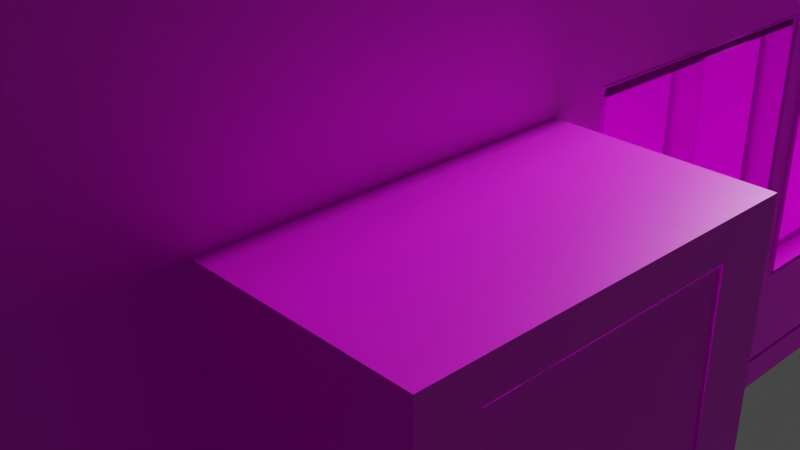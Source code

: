 # Source: house.blend  (saved by Blender 2.92.15; exported with 4.5.12 LTS)
import bpy
from mathutils import Matrix  # noqa: F401  (used for matrix-valued properties, if any)

bpy.ops.wm.read_factory_settings(use_empty=True)
scene = bpy.context.scene
scene.name = 'Scene'

# ---- collections
col_collection = bpy.data.collections.new('Collection'); scene.collection.children.link(col_collection)

# ---- images (referenced by path relative to the original .blend; pixels are not part of the script)
import os
ASSET_DIR = os.environ.get("B2B_ASSET_DIR", "")  # directory of the original .blend (textures are referenced by path, not embedded)
HERE = os.path.dirname(os.path.abspath(__file__))  # packed textures are extracted next to this script under _unpacked/

def load_image(name, relpath, width, height, colorspace="sRGB"):
    """Load a texture the original file referenced (path relative to the .blend, or extracted next to this script)."""
    p = next((c for c in (os.path.join(HERE, relpath), os.path.join(ASSET_DIR, relpath)) if relpath and os.path.exists(c)), "")
    if p:
        img = bpy.data.images.load(p, check_existing=True)
        img.name = name
    else:  # same state as the original file: an image datablock whose file is absent (Cycles renders it pink)
        img = bpy.data.images.new(name, width, height)
        img.source = "FILE"
        img.filepath = "//" + (relpath or name)
    img.colorspace_settings.name = colorspace
    return img
img_whitebrick_jpg = load_image('whitebrick.jpg', 'whitebrick.jpg', 1024, 1024, 'sRGB')
img_wood_jpeg = load_image('wood.jpeg', 'wood.jpeg', 1024, 1024, 'sRGB')
img_door_png = load_image('door.png', 'door.png', 1024, 1024, 'sRGB')
img_roof_jpg = load_image('roof.jpg', 'roof.jpg', 1024, 1024, 'sRGB')

# ---- materials (node trees are filled in below, after node groups)
mat_material = bpy.data.materials.new('Material')
mat_material.alpha_threshold = 0.0
mat_material.use_transparent_shadow = False
mat_material.line_color = (0.0, 0.0, 0.0, 1.0)
mat_material_001 = bpy.data.materials.new('Material.001')
mat_material_001.use_transparent_shadow = False
mat_material_002 = bpy.data.materials.new('Material.002')
mat_material_002.use_transparent_shadow = False
mat_material_004 = bpy.data.materials.new('Material.004')
mat_material_004.use_transparent_shadow = False
mat_material_003 = bpy.data.materials.new('Material.003')
mat_material_003.use_transparent_shadow = False

# ---- material node trees
mat_material.use_nodes = True; mat_material.node_tree.nodes.clear()
_N = mat_material.node_tree.nodes; _L = mat_material.node_tree.links
n0 = _N.new('ShaderNodeOutputMaterial'); n0.name = 'Material Output'; n0.location = (300, 300)
n1 = _N.new('ShaderNodeBsdfPrincipled'); n1.name = 'Principled BSDF'; n1.location = (10, 300)
n1.distribution = 'GGX'
n1.subsurface_method = 'BURLEY'
n1.inputs[2].default_value = 0.4
n1.inputs[3].default_value = 1.45
n1.inputs[27].default_value = (0.0, 0.0, 0.0, 1.0)
n1.inputs[28].default_value = 1.0
n2 = _N.new('ShaderNodeTexImage'); n2.name = 'Image Texture'; n2.location = (-280, 280)
n2.image = img_whitebrick_jpg
_L.new(n1.outputs[0], n0.inputs[0])
_L.new(n2.outputs[0], n1.inputs[0])
n0.is_active_output = True
mat_material_001.use_nodes = True; mat_material_001.node_tree.nodes.clear()
_N = mat_material_001.node_tree.nodes; _L = mat_material_001.node_tree.links
n0 = _N.new('ShaderNodeBsdfPrincipled'); n0.name = 'Principled BSDF'; n0.location = (10, 300)
n0.distribution = 'GGX'
n0.subsurface_method = 'BURLEY'
n0.inputs[3].default_value = 1.45
n0.inputs[27].default_value = (0.0, 0.0, 0.0, 1.0)
n0.inputs[28].default_value = 1.0
n1 = _N.new('ShaderNodeOutputMaterial'); n1.name = 'Material Output'; n1.location = (300, 300)
n2 = _N.new('ShaderNodeTexImage'); n2.name = 'Image Texture'; n2.location = (-280, 280)
n2.image = img_wood_jpeg
_L.new(n0.outputs[0], n1.inputs[0])
_L.new(n2.outputs[0], n0.inputs[0])
n1.is_active_output = True
mat_material_002.use_nodes = True; mat_material_002.node_tree.nodes.clear()
_N = mat_material_002.node_tree.nodes; _L = mat_material_002.node_tree.links
n0 = _N.new('ShaderNodeBsdfPrincipled'); n0.name = 'Principled BSDF'; n0.location = (10, 300)
n0.distribution = 'GGX'
n0.subsurface_method = 'BURLEY'
n0.inputs[3].default_value = 1.45
n0.inputs[27].default_value = (0.0, 0.0, 0.0, 1.0)
n0.inputs[28].default_value = 1.0
n1 = _N.new('ShaderNodeOutputMaterial'); n1.name = 'Material Output'; n1.location = (300, 300)
n2 = _N.new('ShaderNodeTexImage'); n2.name = 'Image Texture'; n2.location = (-280, 270)
n2.image = img_door_png
_L.new(n0.outputs[0], n1.inputs[0])
_L.new(n2.outputs[0], n0.inputs[0])
n1.is_active_output = True
mat_material_004.use_nodes = True; mat_material_004.node_tree.nodes.clear()
_N = mat_material_004.node_tree.nodes; _L = mat_material_004.node_tree.links
n0 = _N.new('ShaderNodeBsdfPrincipled'); n0.name = 'Principled BSDF'; n0.location = (10, 300)
n0.distribution = 'GGX'
n0.subsurface_method = 'BURLEY'
n0.inputs[3].default_value = 1.45
n0.inputs[27].default_value = (0.0, 0.0, 0.0, 1.0)
n0.inputs[28].default_value = 1.0
n1 = _N.new('ShaderNodeOutputMaterial'); n1.name = 'Material Output'; n1.location = (300, 300)
n2 = _N.new('ShaderNodeTexImage'); n2.name = 'Image Texture'; n2.location = (-280, 270)
n2.image = img_roof_jpg
_L.new(n0.outputs[0], n1.inputs[0])
_L.new(n2.outputs[0], n0.inputs[0])
n1.is_active_output = True
mat_material_003.use_nodes = True; mat_material_003.node_tree.nodes.clear()
_N = mat_material_003.node_tree.nodes; _L = mat_material_003.node_tree.links
n0 = _N.new('ShaderNodeBsdfPrincipled'); n0.name = 'Principled BSDF'; n0.location = (10, 300)
n0.distribution = 'GGX'
n0.subsurface_method = 'BURLEY'
n0.inputs[3].default_value = 1.45
n0.inputs[27].default_value = (0.0, 0.0, 0.0, 1.0)
n0.inputs[28].default_value = 1.0
n1 = _N.new('ShaderNodeOutputMaterial'); n1.name = 'Material Output'; n1.location = (300, 300)
n2 = _N.new('ShaderNodeTexImage'); n2.name = 'Image Texture'; n2.location = (-280, 270)
n2.image = img_whitebrick_jpg
_L.new(n0.outputs[0], n1.inputs[0])
_L.new(n2.outputs[0], n0.inputs[0])
n1.is_active_output = True

# ---- world
world_world = bpy.data.worlds.new('World'); scene.world = world_world
world_world.use_nodes = True; world_world.node_tree.nodes.clear()
_N = world_world.node_tree.nodes; _L = world_world.node_tree.links
n0 = _N.new('ShaderNodeOutputWorld'); n0.name = 'World Output'; n0.location = (300, 300)
n1 = _N.new('ShaderNodeBackground'); n1.name = 'Background'; n1.location = (10, 300)
n1.inputs[0].default_value = (0.05088, 0.05088, 0.05088, 1.0)
_L.new(n1.outputs[0], n0.inputs[0])
n0.is_active_output = True
world_world.color = (0.05088, 0.05088, 0.05088)
world_world.use_sun_shadow = False
world_world.sun_shadow_jitter_overblur = 0.0

# ---- cameras
cam_camera = bpy.data.cameras.new('Camera')
cam_camera.clip_end = 100.0
cam_camera.ortho_scale = 7.314

# ---- lights
light_light = bpy.data.lights.new('Light', 'POINT')
light_light.transmission_factor = 0.0
light_light.energy = 1000.0
light_light.shadow_soft_size = 0.1
light_light.shadow_maximum_resolution = 0.006
light_light.use_absolute_resolution = True

# ---- meshes
me_cube = bpy.data.meshes.new('Cube')
me_cube.from_pydata([(1.0, 1.0, 1.0), (1.0, 1.0, -1.0), (1.0, -1.0, 1.0), (1.0, -1.0, -1.0), (-1.0, 1.0, 1.0), (-1.0, 1.0, -1.0), (-1.0, -1.0, 1.0), (-1.0, -1.0, -1.0)], [], [(0, 4, 6, 2), (3, 2, 6, 7), (7, 6, 4, 5), (5, 1, 3, 7), (1, 0, 2, 3), (5, 4, 0, 1)])
_uv = me_cube.uv_layers.new(name='UVMap')
_uv.uv.foreach_set('vector', [0.625, 0.5, 0.875, 0.5, 0.875, 0.75, 0.625, 0.75, 0.375, 0.75, 0.625, 0.75, 0.625, 1.0, 0.375, 1.0, 0.375, 0.0, 0.625, 0.0, 0.625, 0.25, 0.375, 0.25, 0.125, 0.5, 0.375, 0.5, 0.375, 0.75, 0.125, 0.75, 0.375, 0.5, 0.625, 0.5, 0.625, 0.75, 0.375, 0.75, 0.375, 0.25, 0.625, 0.25, 0.625, 0.5, 0.375, 0.5])
me_cube.materials.append(mat_material)
me_cube.use_remesh_preserve_volume = False
me_cube.use_remesh_preserve_attributes = False
me_cube.use_mirror_vertex_groups = False
me_cube.update()
me_cube_001 = bpy.data.meshes.new('Cube.001')
me_cube_001.from_pydata([(1.0, 1.0, 1.0), (1.0, 1.0, -1.0), (1.0, -1.0, 1.0), (1.0, -1.0, -1.0), (-1.0, 1.0, 1.0), (-1.0, 1.0, -1.0), (-1.0, -1.0, 1.0), (-1.0, -1.0, -1.0), (1.0, -0.32, -0.7897), (1.0, -0.3209, -0.2289), (1.0, -0.02218, -0.2287), (1.0, -0.02203, -0.7895), (1.0, 0.02164, -0.7985), (1.0, 0.06039, -0.8065), (1.0, 0.02064, -0.2342), (1.0, 0.3252, -0.2342), (1.0, 0.3255, -0.8066), (1.0, 0.02162, -0.8065), (1.0, -0.7114, 0.1323), (1.0, -0.7194, 0.71), (1.0, -0.4091, 0.709), (1.0, -0.4044, 0.1332), (1.0, 0.03107, 0.4019), (1.0, 0.3344, 0.5892), (1.0, 0.03279, 0.7211), (1.0, 0.3359, 0.7185), (1.0, 0.02969, 0.145), (1.0, 0.3298, 0.1445), (1.0, -0.3149, 0.1884), (1.0, -0.01247, 0.3751), (1.0, -0.3143, 0.7103), (1.0, -0.01167, 0.7082), (1.0, -0.3149, 0.1371), (1.0, -0.01283, 0.1371), (1.0, 0.3901, 0.6235), (1.0, 0.5239, 0.7062), (1.0, 0.3898, 0.707), (1.0, 0.6925, 0.1363), (1.0, 0.3897, 0.1363), (1.0, 0.6913, 0.7049), (1.0, 0.6929, 0.7049), (1.0, 0.6929, 0.6015), (-1.0, 0.396, 0.7066), (-1.0, 0.3963, 0.1386), (-1.0, 0.6974, 0.1387), (-1.0, 0.6965, 0.7064), (-1.0, 0.3297, 0.7205), (-1.0, 0.305, 0.7257), (-1.0, 0.02178, 0.1444), (-1.0, 0.02175, 0.7257), (-1.0, 0.3298, 0.1444), (-1.0, 0.3298, 0.7256), (-1.0, -0.3051, 0.7085), (-1.0, -0.3067, 0.1422), (-1.0, -0.005402, 0.1421), (-1.0, -0.004818, 0.7085), (-1.0, -0.4044, 0.2631), (-1.0, -0.7115, 0.643), (-1.0, -0.7125, 0.113), (-1.0, -0.4046, 0.113), (-1.0, -0.7114, 0.6931), (-1.0, -0.4043, 0.6933), (-1.0, -0.7134, -0.1161), (-1.0, -0.7133, -0.6994), (-1.0, -0.4038, -0.6994), (-1.0, -0.4049, -0.1161), (-1.0, -0.7116, -0.1199), (-1.0, -0.7121, -0.6879), (-1.0, -0.4106, -0.6879), (-1.0, -0.4106, -0.1199), (-1.0, -0.3281, -0.7156), (-1.0, -0.2904, -0.7237), (-1.0, -0.3282, -0.7235), (-1.0, -0.3278, -0.1415), (-1.0, -0.01982, -0.7235), (-1.0, -0.02012, -0.1414), (-1.0, 0.01738, -0.7205), (-1.0, 0.01737, -0.1382), (-1.0, 0.3259, -0.1381), (-1.0, 0.3259, -0.7205), (-1.0, 0.4198, -0.7098), (-1.0, 0.4193, -0.1465), (-1.0, 0.7183, -0.1464), (-1.0, 0.7184, -0.7098), (1.0, -0.407, -0.3267), (1.0, -0.7104, -0.6712), (1.0, -0.7118, -1.0), (1.0, -0.4078, -1.0), (1.0, -0.709, -0.3233), (1.0, -0.4045, -0.3268), (1.0, 0.424, -1.0), (1.0, 0.6709, -1.0), (1.0, 0.424, -0.8814), (1.0, 0.6709, -0.9322), (1.0, 0.4238, -0.3272), (1.0, 0.6705, -0.3267)], [], [(0, 4, 6, 2), (3, 2, 6, 7), (7, 6, 57, 58, 59, 56, 53, 54, 55, 49, 48, 50, 46, 42, 43, 44, 4, 5, 83, 82, 81, 78, 77, 65, 62), (5, 1, 91, 90, 87, 86, 3, 7), (1, 93, 91), (5, 4, 0, 1), (3, 85, 88, 84, 9, 10, 11, 12, 14, 15, 16, 13, 92, 94, 95, 93, 1, 0, 35, 39, 40, 41, 37, 38, 34, 23, 27, 26, 22, 29, 33, 32, 28, 21, 18, 19, 2), (12, 17, 13), (2, 19, 20, 21, 28, 30, 31, 29, 22, 24, 25, 23, 34, 36, 35, 0), (4, 44, 45, 42, 46, 51, 47, 6), (47, 51, 46), (49, 55, 52, 53, 56, 61, 60, 57, 6, 47), (62, 65, 69, 66, 67, 63), (63, 64, 70, 72, 71, 5, 7, 62), (63, 67, 68, 69, 65, 64), (65, 77, 76, 79, 5, 71, 74, 75, 73, 70, 64), (78, 81, 80, 83, 5, 79), (86, 85, 3), (90, 92, 13, 17, 12, 11, 8, 9, 84, 89, 87)])
_uv = me_cube_001.uv_layers.new(name='UVMap')
_uv.uv.foreach_set('vector', [0.625, 0.5, 0.875, 0.5, 0.875, 0.75, 0.625, 0.75, 0.375, 0.75, 0.625, 0.75, 0.625, 1.0, 0.375, 1.0, 0.375, 0.0, 0.625, 0.0, 0.5804, 0.03607, 0.5141, 0.03594, 0.5141, 0.07443, 0.5329, 0.07445, 0.5178, 0.08666, 0.5178, 0.1243, 0.5886, 0.1244, 0.5907, 0.1277, 0.518, 0.1277, 0.518, 0.1662, 0.5901, 0.1662, 0.5883, 0.1745, 0.5173, 0.1745, 0.5173, 0.2122, 0.625, 0.25, 0.375, 0.25, 0.4106, 0.2148, 0.4815, 0.2148, 0.4812, 0.1774, 0.482, 0.1657, 0.4815, 0.1272, 0.4801, 0.07439, 0.4801, 0.03582, 0.125, 0.5, 0.375, 0.5, 0.375, 0.5411, 0.375, 0.572, 0.375, 0.676, 0.375, 0.714, 0.375, 0.75, 0.125, 0.75, 0.375, 0.5, 0.3835, 0.5411, 0.375, 0.5411, 0.375, 0.25, 0.625, 0.25, 0.625, 0.5, 0.375, 0.5, 0.375, 0.75, 0.4161, 0.7138, 0.4596, 0.7136, 0.4592, 0.6759, 0.4714, 0.6651, 0.4714, 0.6278, 0.4013, 0.6278, 0.4002, 0.6223, 0.4707, 0.6224, 0.4707, 0.5844, 0.3992, 0.5843, 0.3992, 0.6175, 0.3898, 0.572, 0.4591, 0.572, 0.4592, 0.5412, 0.3835, 0.5411, 0.375, 0.5, 0.625, 0.5, 0.5883, 0.5595, 0.5881, 0.5386, 0.5881, 0.5384, 0.5752, 0.5384, 0.517, 0.5384, 0.517, 0.5763, 0.5779, 0.5762, 0.5737, 0.5832, 0.5181, 0.5838, 0.5181, 0.6213, 0.5502, 0.6211, 0.5469, 0.6266, 0.5171, 0.6266, 0.5171, 0.6644, 0.5235, 0.6644, 0.5166, 0.6755, 0.5165, 0.7139, 0.5888, 0.7149, 0.625, 0.75, 0.4002, 0.6223, 0.3992, 0.6223, 0.3992, 0.6175, 0.625, 0.75, 0.5888, 0.7149, 0.5886, 0.6761, 0.5166, 0.6755, 0.5235, 0.6644, 0.5888, 0.6643, 0.5885, 0.6265, 0.5469, 0.6266, 0.5502, 0.6211, 0.5901, 0.6209, 0.5898, 0.583, 0.5737, 0.5832, 0.5779, 0.5762, 0.5884, 0.5763, 0.5883, 0.5595, 0.625, 0.5, 0.625, 0.25, 0.5173, 0.2122, 0.5883, 0.2121, 0.5883, 0.1745, 0.5901, 0.1662, 0.5907, 0.1662, 0.5907, 0.1631, 0.625, 0.0, 0.5907, 0.1631, 0.5907, 0.1662, 0.5901, 0.1662, 0.5907, 0.1277, 0.5886, 0.1244, 0.5886, 0.08686, 0.5178, 0.08666, 0.5329, 0.07445, 0.5867, 0.07447, 0.5866, 0.03607, 0.5804, 0.03607, 0.625, 0.0, 0.5907, 0.1631, 0.4801, 0.03582, 0.4801, 0.07439, 0.4796, 0.07367, 0.4796, 0.03605, 0.4086, 0.03598, 0.4072, 0.03584, 0.4072, 0.03584, 0.4072, 0.07452, 0.4054, 0.08399, 0.4046, 0.08398, 0.4046, 0.08869, 0.375, 0.25, 0.375, 0.0, 0.4801, 0.03582, 0.4072, 0.03584, 0.4086, 0.03598, 0.4086, 0.07367, 0.4796, 0.07367, 0.4801, 0.07439, 0.4072, 0.07452, 0.4801, 0.07439, 0.4815, 0.1272, 0.4064, 0.1272, 0.4077, 0.1657, 0.375, 0.25, 0.4046, 0.08869, 0.4059, 0.1225, 0.4809, 0.1225, 0.4789, 0.08402, 0.4054, 0.08399, 0.4072, 0.07452, 0.482, 0.1657, 0.4812, 0.1774, 0.4095, 0.1775, 0.4106, 0.2148, 0.375, 0.25, 0.4077, 0.1657, 0.375, 0.714, 0.4161, 0.7138, 0.375, 0.75, 0.375, 0.572, 0.3898, 0.572, 0.3992, 0.6175, 0.3992, 0.6223, 0.4002, 0.6223, 0.4013, 0.6278, 0.4013, 0.665, 0.4714, 0.6651, 0.4592, 0.6759, 0.4591, 0.6756, 0.375, 0.676])
me_cube_001.materials.append(mat_material)
me_cube_001.use_remesh_preserve_volume = False
me_cube_001.use_remesh_preserve_attributes = False
me_cube_001.use_mirror_vertex_groups = False
me_cube_001.update()
me_cube_003 = bpy.data.meshes.new('Cube.003')
me_cube_003.from_pydata([(1.0, 1.0, 1.0), (1.0, 1.0, -1.0), (1.0, -1.0, 1.0), (1.0, -1.0, -1.0), (-1.0, 1.0, 1.0), (-1.0, 1.0, -1.0), (-1.0, -1.0, 1.0), (-1.0, -1.0, -1.0)], [], [(0, 4, 6, 2), (3, 2, 6, 7), (7, 6, 4, 5), (5, 1, 3, 7), (1, 0, 2, 3), (5, 4, 0, 1)])
_uv = me_cube_003.uv_layers.new(name='UVMap')
_uv.uv.foreach_set('vector', [0.625, 0.5, 0.875, 0.5, 0.875, 0.75, 0.625, 0.75, 0.375, 0.75, 0.625, 0.75, 0.625, 1.0, 0.375, 1.0, 0.375, 0.0, 0.625, 0.0, 0.625, 0.25, 0.375, 0.25, 0.125, 0.5, 0.375, 0.5, 0.375, 0.75, 0.125, 0.75, 0.375, 0.5, 0.625, 0.5, 0.625, 0.75, 0.375, 0.75, 0.375, 0.25, 0.625, 0.25, 0.625, 0.5, 0.375, 0.5])
me_cube_003.materials.append(mat_material)
me_cube_003.use_remesh_preserve_volume = False
me_cube_003.use_remesh_preserve_attributes = False
me_cube_003.use_mirror_vertex_groups = False
me_cube_003.update()
me_cube_004 = bpy.data.meshes.new('Cube.004')
me_cube_004.from_pydata([(1.0, 1.0, 1.0), (1.0, 1.0, -1.0), (1.0, -1.0, 1.0), (1.0, -1.0, -1.0), (-1.0, 1.0, 1.0), (-1.0, 1.0, -1.0), (-1.0, -1.0, 1.0), (-1.0, -1.0, -1.0)], [], [(0, 4, 6, 2), (3, 2, 6, 7), (7, 6, 4, 5), (5, 1, 3, 7), (1, 0, 2, 3), (5, 4, 0, 1)])
_uv = me_cube_004.uv_layers.new(name='UVMap')
_uv.uv.foreach_set('vector', [0.625, 0.5, 0.875, 0.5, 0.875, 0.75, 0.625, 0.75, 0.375, 0.75, 0.625, 0.75, 0.625, 1.0, 0.375, 1.0, 0.375, 0.0, 0.625, 0.0, 0.625, 0.25, 0.375, 0.25, 0.125, 0.5, 0.375, 0.5, 0.375, 0.75, 0.125, 0.75, 0.375, 0.5, 0.625, 0.5, 0.625, 0.75, 0.375, 0.75, 0.375, 0.25, 0.625, 0.25, 0.625, 0.5, 0.375, 0.5])
me_cube_004.materials.append(mat_material)
me_cube_004.use_remesh_preserve_volume = False
me_cube_004.use_remesh_preserve_attributes = False
me_cube_004.use_mirror_vertex_groups = False
me_cube_004.update()
me_cube_005 = bpy.data.meshes.new('Cube.005')
me_cube_005.from_pydata([(1.0, 1.0, 1.0), (1.0, 1.0, -1.0), (1.0, -1.0, 1.0), (1.0, -1.0, -1.0), (-1.0, 1.0, 1.0), (-1.0, 1.0, -1.0), (-1.0, -1.0, 1.0), (-1.0, -1.0, -1.0), (1.0, -0.6731, -0.9857), (1.0, -0.6658, 0.7968), (1.0, 0.6998, 0.7969), (1.0, 0.6851, -0.9858), (1.0, 0.6856, -0.9163), (-1.0, -0.7012, -1.0), (-0.07259, -0.6465, -1.0), (1.0, 0.7558, 0.7933), (1.0, 0.7544, -0.9161), (-1.0, -0.7044, 0.8886)], [], [(0, 4, 6, 2), (3, 2, 6, 7), (7, 6, 17, 13), (1, 0, 10, 15, 16, 12, 11, 8, 3), (5, 4, 0, 1), (3, 8, 9, 10, 0, 2), (13, 14, 3, 7)])
_uv = me_cube_005.uv_layers.new(name='UVMap')
_uv.uv.foreach_set('vector', [0.625, 0.5, 0.875, 0.5, 0.875, 0.75, 0.625, 0.75, 0.375, 0.75, 0.625, 0.75, 0.625, 1.0, 0.375, 1.0, 0.375, 0.0, 0.625, 0.0, 0.6111, 0.03695, 0.375, 0.03735, 0.375, 0.5, 0.625, 0.5, 0.5996, 0.5375, 0.5992, 0.5305, 0.3855, 0.5307, 0.3855, 0.5393, 0.3768, 0.5394, 0.3768, 0.7091, 0.375, 0.75, 0.375, 0.25, 0.625, 0.25, 0.625, 0.5, 0.375, 0.5, 0.375, 0.75, 0.3768, 0.7091, 0.5996, 0.7082, 0.5996, 0.5375, 0.625, 0.5, 0.625, 0.75, 0.125, 0.7126, 0.2409, 0.7058, 0.375, 0.75, 0.125, 0.75])
me_cube_005.materials.append(mat_material)
me_cube_005.use_remesh_preserve_volume = False
me_cube_005.use_remesh_preserve_attributes = False
me_cube_005.use_mirror_vertex_groups = False
me_cube_005.update()
me_cube_006 = bpy.data.meshes.new('Cube.006')
me_cube_006.from_pydata([(1.0, 1.0, 1.0), (1.0, 1.0, -1.0), (1.0, -1.0, 1.0), (1.0, -1.0, -1.0), (-1.0, 1.0, 1.0), (-1.0, 1.0, -1.0), (-1.0, -1.0, 1.0), (-1.0, -1.0, -1.0), (1.0, -0.7071, -0.9382), (1.0, -0.7039, 0.8449), (1.0, 0.6586, 0.8449), (1.0, 0.6474, -0.9382), (-1.0, -0.8707, 0.8774), (-1.0, -0.8369, -0.9473), (-1.0, 0.8361, -0.9475), (-1.0, 0.809, 0.8775)], [], [(0, 4, 6, 2), (3, 2, 6, 7), (7, 6, 12, 13, 14, 5), (5, 1, 3, 7), (1, 0, 10, 11, 8, 3), (5, 4, 0, 1), (3, 8, 9, 10, 0, 2), (5, 14, 15, 12, 6, 4)])
_uv = me_cube_006.uv_layers.new(name='UVMap')
_uv.uv.foreach_set('vector', [0.625, 0.5, 0.875, 0.5, 0.875, 0.75, 0.625, 0.75, 0.375, 0.75, 0.625, 0.75, 0.625, 1.0, 0.375, 1.0, 0.375, 0.0, 0.625, 0.0, 0.6097, 0.01616, 0.3816, 0.02039, 0.3816, 0.2295, 0.375, 0.25, 0.125, 0.5, 0.375, 0.5, 0.375, 0.75, 0.125, 0.75, 0.375, 0.5, 0.625, 0.5, 0.6056, 0.5427, 0.3827, 0.5441, 0.3827, 0.7134, 0.375, 0.75, 0.375, 0.25, 0.625, 0.25, 0.625, 0.5, 0.375, 0.5, 0.375, 0.75, 0.3827, 0.7134, 0.6056, 0.713, 0.6056, 0.5427, 0.625, 0.5, 0.625, 0.75, 0.375, 0.25, 0.3816, 0.2295, 0.6097, 0.2261, 0.6097, 0.01616, 0.625, 0.0, 0.625, 0.25])
me_cube_006.materials.append(mat_material)
me_cube_006.use_remesh_preserve_volume = False
me_cube_006.use_remesh_preserve_attributes = False
me_cube_006.use_mirror_vertex_groups = False
me_cube_006.update()
me_plane = bpy.data.meshes.new('Plane')
me_plane.from_pydata([], [], [])
_uv = me_plane.uv_layers.new(name='UVMap')
_uv.uv.foreach_set('vector', [])
me_plane.use_remesh_fix_poles = True
me_plane.use_remesh_preserve_attributes = False
me_plane.use_mirror_vertex_groups = False
me_plane.update()
me_plane_002 = bpy.data.meshes.new('Plane.002')
me_plane_002.from_pydata([], [], [])
_uv = me_plane_002.uv_layers.new(name='UVMap')
_uv.uv.foreach_set('vector', [])
me_plane_002.use_remesh_fix_poles = True
me_plane_002.use_remesh_preserve_attributes = False
me_plane_002.use_mirror_vertex_groups = False
me_plane_002.update()
me_plane_003 = bpy.data.meshes.new('Plane.003')
me_plane_003.from_pydata([], [], [])
_uv = me_plane_003.uv_layers.new(name='UVMap')
_uv.uv.foreach_set('vector', [])
me_plane_003.use_remesh_fix_poles = True
me_plane_003.use_remesh_preserve_attributes = False
me_plane_003.use_mirror_vertex_groups = False
me_plane_003.update()
me_plane_005 = bpy.data.meshes.new('Plane.005')
me_plane_005.from_pydata([], [], [])
_uv = me_plane_005.uv_layers.new(name='UVMap')
_uv.uv.foreach_set('vector', [])
me_plane_005.use_remesh_fix_poles = True
me_plane_005.use_remesh_preserve_attributes = False
me_plane_005.use_mirror_vertex_groups = False
me_plane_005.update()
me_plane_006 = bpy.data.meshes.new('Plane.006')
me_plane_006.from_pydata([], [], [])
_uv = me_plane_006.uv_layers.new(name='UVMap')
_uv.uv.foreach_set('vector', [])
me_plane_006.use_remesh_fix_poles = True
me_plane_006.use_remesh_preserve_attributes = False
me_plane_006.use_mirror_vertex_groups = False
me_plane_006.update()
me_plane_007 = bpy.data.meshes.new('Plane.007')
me_plane_007.from_pydata([(1.0, 1.0, 0.0), (0.6365, 1.0, 0.0), (1.0, 0.9892, 0.0)], [], [(1, 2, 0)])
_uv = me_plane_007.uv_layers.new(name='UVMap')
_uv.uv.foreach_set('vector', [0.8183, 1.0, 1.0, 0.9946, 1.0, 1.0])
me_plane_007.use_remesh_fix_poles = True
me_plane_007.use_remesh_preserve_attributes = False
me_plane_007.use_mirror_vertex_groups = False
me_plane_007.update()
me_plane_008 = bpy.data.meshes.new('Plane.008')
me_plane_008.from_pydata([], [], [])
_uv = me_plane_008.uv_layers.new(name='UVMap')
_uv.uv.foreach_set('vector', [])
me_plane_008.use_remesh_fix_poles = True
me_plane_008.use_remesh_preserve_attributes = False
me_plane_008.use_mirror_vertex_groups = False
me_plane_008.update()
me_plane_001 = bpy.data.meshes.new('Plane.001')
me_plane_001.from_pydata([], [], [])
_uv = me_plane_001.uv_layers.new(name='UVMap')
_uv.uv.foreach_set('vector', [])
me_plane_001.use_remesh_fix_poles = True
me_plane_001.use_remesh_preserve_attributes = False
me_plane_001.use_mirror_vertex_groups = False
me_plane_001.update()
me_plane_004 = bpy.data.meshes.new('Plane.004')
me_plane_004.from_pydata([], [], [])
_uv = me_plane_004.uv_layers.new(name='UVMap')
_uv.uv.foreach_set('vector', [])
me_plane_004.use_remesh_fix_poles = True
me_plane_004.use_remesh_preserve_attributes = False
me_plane_004.use_mirror_vertex_groups = False
me_plane_004.update()
me_plane_009 = bpy.data.meshes.new('Plane.009')
me_plane_009.from_pydata([], [], [])
_uv = me_plane_009.uv_layers.new(name='UVMap')
_uv.uv.foreach_set('vector', [])
me_plane_009.use_remesh_fix_poles = True
me_plane_009.use_remesh_preserve_attributes = False
me_plane_009.use_mirror_vertex_groups = False
me_plane_009.update()
me_plane_010 = bpy.data.meshes.new('Plane.010')
me_plane_010.from_pydata([], [], [])
_uv = me_plane_010.uv_layers.new(name='UVMap')
_uv.uv.foreach_set('vector', [])
me_plane_010.use_remesh_fix_poles = True
me_plane_010.use_remesh_preserve_attributes = False
me_plane_010.use_mirror_vertex_groups = False
me_plane_010.update()
me_plane_011 = bpy.data.meshes.new('Plane.011')
me_plane_011.from_pydata([], [], [])
_uv = me_plane_011.uv_layers.new(name='UVMap')
_uv.uv.foreach_set('vector', [])
me_plane_011.use_remesh_fix_poles = True
me_plane_011.use_remesh_preserve_attributes = False
me_plane_011.use_mirror_vertex_groups = False
me_plane_011.update()
me_plane_012 = bpy.data.meshes.new('Plane.012')
me_plane_012.from_pydata([], [], [])
_uv = me_plane_012.uv_layers.new(name='UVMap')
_uv.uv.foreach_set('vector', [])
me_plane_012.use_remesh_fix_poles = True
me_plane_012.use_remesh_preserve_attributes = False
me_plane_012.use_mirror_vertex_groups = False
me_plane_012.update()
me_plane_013 = bpy.data.meshes.new('Plane.013')
me_plane_013.from_pydata([], [], [])
_uv = me_plane_013.uv_layers.new(name='UVMap')
_uv.uv.foreach_set('vector', [])
me_plane_013.use_remesh_fix_poles = True
me_plane_013.use_remesh_preserve_attributes = False
me_plane_013.use_mirror_vertex_groups = False
me_plane_013.update()
me_plane_014 = bpy.data.meshes.new('Plane.014')
me_plane_014.from_pydata([], [], [])
_uv = me_plane_014.uv_layers.new(name='UVMap')
_uv.uv.foreach_set('vector', [])
me_plane_014.use_remesh_fix_poles = True
me_plane_014.use_remesh_preserve_attributes = False
me_plane_014.use_mirror_vertex_groups = False
me_plane_014.update()
me_plane_015 = bpy.data.meshes.new('Plane.015')
me_plane_015.from_pydata([], [], [])
_uv = me_plane_015.uv_layers.new(name='UVMap')
_uv.uv.foreach_set('vector', [])
me_plane_015.use_remesh_fix_poles = True
me_plane_015.use_remesh_preserve_attributes = False
me_plane_015.use_mirror_vertex_groups = False
me_plane_015.update()
me_plane_016 = bpy.data.meshes.new('Plane.016')
me_plane_016.from_pydata([(-1.0, -1.0, 0.0), (1.0, -1.0, 0.0), (-1.0, 1.0, 0.0), (1.0, 1.0, 0.0)], [], [(0, 1, 3, 2)])
_uv = me_plane_016.uv_layers.new(name='UVMap')
_uv.uv.foreach_set('vector', [0.0, 0.0, 1.0, 0.0, 1.0, 1.0, 0.0, 1.0])
me_plane_016.use_remesh_fix_poles = True
me_plane_016.use_remesh_preserve_attributes = False
me_plane_016.use_mirror_vertex_groups = False
me_plane_016.update()
me_plane_017 = bpy.data.meshes.new('Plane.017')
me_plane_017.from_pydata([], [], [])
_uv = me_plane_017.uv_layers.new(name='UVMap')
_uv.uv.foreach_set('vector', [])
me_plane_017.use_remesh_fix_poles = True
me_plane_017.use_remesh_preserve_attributes = False
me_plane_017.use_mirror_vertex_groups = False
me_plane_017.update()
me_plane_018 = bpy.data.meshes.new('Plane.018')
me_plane_018.from_pydata([], [], [])
_uv = me_plane_018.uv_layers.new(name='UVMap')
_uv.uv.foreach_set('vector', [])
me_plane_018.use_remesh_fix_poles = True
me_plane_018.use_remesh_preserve_attributes = False
me_plane_018.use_mirror_vertex_groups = False
me_plane_018.update()
me_plane_019 = bpy.data.meshes.new('Plane.019')
me_plane_019.from_pydata([], [], [])
_uv = me_plane_019.uv_layers.new(name='UVMap')
_uv.uv.foreach_set('vector', [])
me_plane_019.use_remesh_fix_poles = True
me_plane_019.use_remesh_preserve_attributes = False
me_plane_019.use_mirror_vertex_groups = False
me_plane_019.update()
me_plane_020 = bpy.data.meshes.new('Plane.020')
me_plane_020.from_pydata([], [], [])
_uv = me_plane_020.uv_layers.new(name='UVMap')
_uv.uv.foreach_set('vector', [])
me_plane_020.use_remesh_fix_poles = True
me_plane_020.use_remesh_preserve_attributes = False
me_plane_020.use_mirror_vertex_groups = False
me_plane_020.update()
me_plane_021 = bpy.data.meshes.new('Plane.021')
me_plane_021.from_pydata([], [], [])
_uv = me_plane_021.uv_layers.new(name='UVMap')
_uv.uv.foreach_set('vector', [])
me_plane_021.use_remesh_fix_poles = True
me_plane_021.use_remesh_preserve_attributes = False
me_plane_021.use_mirror_vertex_groups = False
me_plane_021.update()
me_plane_022 = bpy.data.meshes.new('Plane.022')
me_plane_022.from_pydata([], [], [])
_uv = me_plane_022.uv_layers.new(name='UVMap')
_uv.uv.foreach_set('vector', [])
me_plane_022.use_remesh_fix_poles = True
me_plane_022.use_remesh_preserve_attributes = False
me_plane_022.use_mirror_vertex_groups = False
me_plane_022.update()
me_plane_023 = bpy.data.meshes.new('Plane.023')
me_plane_023.from_pydata([], [], [])
_uv = me_plane_023.uv_layers.new(name='UVMap')
_uv.uv.foreach_set('vector', [])
me_plane_023.use_remesh_fix_poles = True
me_plane_023.use_remesh_preserve_attributes = False
me_plane_023.use_mirror_vertex_groups = False
me_plane_023.update()
me_plane_024 = bpy.data.meshes.new('Plane.024')
me_plane_024.from_pydata([], [], [])
_uv = me_plane_024.uv_layers.new(name='UVMap')
_uv.uv.foreach_set('vector', [])
me_plane_024.use_remesh_fix_poles = True
me_plane_024.use_remesh_preserve_attributes = False
me_plane_024.use_mirror_vertex_groups = False
me_plane_024.update()
me_plane_025 = bpy.data.meshes.new('Plane.025')
me_plane_025.from_pydata([], [], [])
_uv = me_plane_025.uv_layers.new(name='UVMap')
_uv.uv.foreach_set('vector', [])
me_plane_025.use_remesh_fix_poles = True
me_plane_025.use_remesh_preserve_attributes = False
me_plane_025.use_mirror_vertex_groups = False
me_plane_025.update()
me_plane_027 = bpy.data.meshes.new('Plane.027')
me_plane_027.from_pydata([], [], [])
_uv = me_plane_027.uv_layers.new(name='UVMap')
_uv.uv.foreach_set('vector', [])
me_plane_027.use_remesh_fix_poles = True
me_plane_027.use_remesh_preserve_attributes = False
me_plane_027.use_mirror_vertex_groups = False
me_plane_027.update()
me_plane_028 = bpy.data.meshes.new('Plane.028')
me_plane_028.from_pydata([], [], [])
_uv = me_plane_028.uv_layers.new(name='UVMap')
_uv.uv.foreach_set('vector', [])
me_plane_028.use_remesh_fix_poles = True
me_plane_028.use_remesh_preserve_attributes = False
me_plane_028.use_mirror_vertex_groups = False
me_plane_028.update()
me_plane_029 = bpy.data.meshes.new('Plane.029')
me_plane_029.from_pydata([], [], [])
_uv = me_plane_029.uv_layers.new(name='UVMap')
_uv.uv.foreach_set('vector', [])
me_plane_029.use_remesh_fix_poles = True
me_plane_029.use_remesh_preserve_attributes = False
me_plane_029.use_mirror_vertex_groups = False
me_plane_029.update()
me_cube_007 = bpy.data.meshes.new('Cube.007')
me_cube_007.from_pydata([(-1.0, -1.0, -1.0), (-1.0, -1.0, 1.0), (-1.0, 1.0, -1.0), (-1.0, 1.0, 1.0), (1.0, -1.0, -1.0), (1.0, -1.0, 1.0), (1.0, 1.0, -1.0), (1.0, 1.0, 1.0), (1.0, -0.9463, 0.9265), (1.0, -0.9516, -0.9449), (1.0, 0.8972, -0.9449), (1.0, 0.8978, 0.9264)], [], [(2, 3, 7, 6), (6, 7, 11, 10, 9, 4), (4, 5, 1, 0), (2, 6, 4, 0), (7, 3, 1, 5), (4, 9, 8, 11, 7, 5)])
_uv = me_cube_007.uv_layers.new(name='UVMap')
_uv.uv.foreach_set('vector', [0.375, 0.25, 0.625, 0.25, 0.625, 0.5, 0.375, 0.5, 0.375, 0.5, 0.625, 0.5, 0.6158, 0.5128, 0.3819, 0.5128, 0.3819, 0.7439, 0.375, 0.75, 0.375, 0.75, 0.625, 0.75, 0.625, 1.0, 0.375, 1.0, 0.125, 0.5, 0.375, 0.5, 0.375, 0.75, 0.125, 0.75, 0.625, 0.5, 0.875, 0.5, 0.875, 0.75, 0.625, 0.75, 0.375, 0.75, 0.3819, 0.7439, 0.6158, 0.7433, 0.6158, 0.5128, 0.625, 0.5, 0.625, 0.75])
me_cube_007.materials.append(mat_material_001)
me_cube_007.use_remesh_fix_poles = True
me_cube_007.use_remesh_preserve_attributes = False
me_cube_007.use_mirror_vertex_groups = False
me_cube_007.update()
me_plane_030 = bpy.data.meshes.new('Plane.030')
me_plane_030.from_pydata([], [], [])
_uv = me_plane_030.uv_layers.new(name='UVMap')
_uv.uv.foreach_set('vector', [])
me_plane_030.use_remesh_fix_poles = True
me_plane_030.use_remesh_preserve_attributes = False
me_plane_030.use_mirror_vertex_groups = False
me_plane_030.update()
me_cube_008 = bpy.data.meshes.new('Cube.008')
me_cube_008.from_pydata([(-1.0, -1.0, -1.0), (-1.0, -1.0, 1.0), (-1.0, 1.0, -1.0), (-1.0, 1.0, 1.0), (1.0, -1.0, -1.0), (1.0, -1.0, 1.0), (1.0, 1.0, -1.0), (1.0, 1.0, 1.0), (1.0, -0.9463, 0.9265), (1.0, -0.9516, -0.9449), (1.0, 0.8972, -0.9449), (1.0, 0.8978, 0.9264)], [], [(2, 3, 7, 6), (6, 7, 11, 10, 9, 4), (4, 5, 1, 0), (2, 6, 4, 0), (7, 3, 1, 5), (4, 9, 8, 11, 7, 5)])
_uv = me_cube_008.uv_layers.new(name='UVMap')
_uv.uv.foreach_set('vector', [0.375, 0.25, 0.625, 0.25, 0.625, 0.5, 0.375, 0.5, 0.375, 0.5, 0.625, 0.5, 0.6158, 0.5128, 0.3819, 0.5128, 0.3819, 0.7439, 0.375, 0.75, 0.375, 0.75, 0.625, 0.75, 0.625, 1.0, 0.375, 1.0, 0.125, 0.5, 0.375, 0.5, 0.375, 0.75, 0.125, 0.75, 0.625, 0.5, 0.875, 0.5, 0.875, 0.75, 0.625, 0.75, 0.375, 0.75, 0.3819, 0.7439, 0.6158, 0.7433, 0.6158, 0.5128, 0.625, 0.5, 0.625, 0.75])
me_cube_008.materials.append(mat_material_001)
me_cube_008.use_remesh_fix_poles = True
me_cube_008.use_remesh_preserve_attributes = False
me_cube_008.use_mirror_vertex_groups = False
me_cube_008.update()
me_plane_031 = bpy.data.meshes.new('Plane.031')
me_plane_031.from_pydata([], [], [])
_uv = me_plane_031.uv_layers.new(name='UVMap')
_uv.uv.foreach_set('vector', [])
me_plane_031.use_remesh_fix_poles = True
me_plane_031.use_remesh_preserve_attributes = False
me_plane_031.use_mirror_vertex_groups = False
me_plane_031.update()
me_cube_009 = bpy.data.meshes.new('Cube.009')
me_cube_009.from_pydata([(-1.0, -1.0, -1.0), (-1.0, -1.0, 1.0), (-1.0, 1.0, -1.0), (-1.0, 1.0, 1.0), (1.0, -1.0, -1.0), (1.0, -1.0, 1.0), (1.0, 1.0, -1.0), (1.0, 1.0, 1.0), (1.0, -0.9463, 0.9265), (1.0, -0.9516, -0.9449), (1.0, 0.8972, -0.9449), (1.0, 0.8978, 0.9264)], [], [(2, 3, 7, 6), (6, 7, 11, 10, 9, 4), (4, 5, 1, 0), (2, 6, 4, 0), (7, 3, 1, 5), (4, 9, 8, 11, 7, 5)])
_uv = me_cube_009.uv_layers.new(name='UVMap')
_uv.uv.foreach_set('vector', [0.375, 0.25, 0.625, 0.25, 0.625, 0.5, 0.375, 0.5, 0.375, 0.5, 0.625, 0.5, 0.6158, 0.5128, 0.3819, 0.5128, 0.3819, 0.7439, 0.375, 0.75, 0.375, 0.75, 0.625, 0.75, 0.625, 1.0, 0.375, 1.0, 0.125, 0.5, 0.375, 0.5, 0.375, 0.75, 0.125, 0.75, 0.625, 0.5, 0.875, 0.5, 0.875, 0.75, 0.625, 0.75, 0.375, 0.75, 0.3819, 0.7439, 0.6158, 0.7433, 0.6158, 0.5128, 0.625, 0.5, 0.625, 0.75])
me_cube_009.materials.append(mat_material_001)
me_cube_009.use_remesh_fix_poles = True
me_cube_009.use_remesh_preserve_attributes = False
me_cube_009.use_mirror_vertex_groups = False
me_cube_009.update()
me_cube_010 = bpy.data.meshes.new('Cube.010')
me_cube_010.from_pydata([(-1.0, -1.0, -1.0), (-1.0, -1.0, 1.0), (-1.0, 1.0, -1.0), (-1.0, 1.0, 1.0), (1.0, -1.0, -1.0), (1.0, -1.0, 1.0), (1.0, 1.0, -1.0), (1.0, 1.0, 1.0), (1.0, -0.9463, 0.9265), (1.0, -0.9516, -0.9449), (1.0, 0.8972, -0.9449), (1.0, 0.8978, 0.9264)], [], [(2, 3, 7, 6), (6, 7, 11, 10, 9, 4), (4, 5, 1, 0), (2, 6, 4, 0), (7, 3, 1, 5), (4, 9, 8, 11, 7, 5)])
_uv = me_cube_010.uv_layers.new(name='UVMap')
_uv.uv.foreach_set('vector', [0.375, 0.25, 0.625, 0.25, 0.625, 0.5, 0.375, 0.5, 0.375, 0.5, 0.625, 0.5, 0.6158, 0.5128, 0.3819, 0.5128, 0.3819, 0.7439, 0.375, 0.75, 0.375, 0.75, 0.625, 0.75, 0.625, 1.0, 0.375, 1.0, 0.125, 0.5, 0.375, 0.5, 0.375, 0.75, 0.125, 0.75, 0.625, 0.5, 0.875, 0.5, 0.875, 0.75, 0.625, 0.75, 0.375, 0.75, 0.3819, 0.7439, 0.6158, 0.7433, 0.6158, 0.5128, 0.625, 0.5, 0.625, 0.75])
me_cube_010.materials.append(mat_material_001)
me_cube_010.use_remesh_fix_poles = True
me_cube_010.use_remesh_preserve_attributes = False
me_cube_010.use_mirror_vertex_groups = False
me_cube_010.update()
me_cube_011 = bpy.data.meshes.new('Cube.011')
me_cube_011.from_pydata([(-1.0, -1.0, -1.0), (-1.0, -1.0, 1.0), (-1.0, 1.0, -1.0), (-1.0, 1.0, 1.0), (1.0, -1.0, -1.0), (1.0, -1.0, 1.0), (1.0, 1.0, -1.0), (1.0, 1.0, 1.0), (1.0, -0.9463, 0.9265), (1.0, -0.9516, -0.9449), (1.0, 0.8972, -0.9449), (1.0, 0.8978, 0.9264)], [], [(2, 3, 7, 6), (6, 7, 11, 10, 9, 4), (4, 5, 1, 0), (2, 6, 4, 0), (7, 3, 1, 5), (4, 9, 8, 11, 7, 5)])
_uv = me_cube_011.uv_layers.new(name='UVMap')
_uv.uv.foreach_set('vector', [0.375, 0.25, 0.625, 0.25, 0.625, 0.5, 0.375, 0.5, 0.375, 0.5, 0.625, 0.5, 0.6158, 0.5128, 0.3819, 0.5128, 0.3819, 0.7439, 0.375, 0.75, 0.375, 0.75, 0.625, 0.75, 0.625, 1.0, 0.375, 1.0, 0.125, 0.5, 0.375, 0.5, 0.375, 0.75, 0.125, 0.75, 0.625, 0.5, 0.875, 0.5, 0.875, 0.75, 0.625, 0.75, 0.375, 0.75, 0.3819, 0.7439, 0.6158, 0.7433, 0.6158, 0.5128, 0.625, 0.5, 0.625, 0.75])
me_cube_011.materials.append(mat_material_001)
me_cube_011.use_remesh_fix_poles = True
me_cube_011.use_remesh_preserve_attributes = False
me_cube_011.use_mirror_vertex_groups = False
me_cube_011.update()
me_cube_012 = bpy.data.meshes.new('Cube.012')
me_cube_012.from_pydata([(-1.0, -1.0, -1.0), (-1.0, -1.0, 1.0), (-1.0, 1.0, -1.0), (-1.0, 1.0, 1.0), (1.0, -1.0, -1.0), (1.0, -1.0, 1.0), (1.0, 1.0, -1.0), (1.0, 1.0, 1.0), (1.0, -0.9463, 0.9265), (1.0, -0.9516, -0.9449), (1.0, 0.8972, -0.9449), (1.0, 0.8978, 0.9264)], [], [(2, 3, 7, 6), (6, 7, 11, 10, 9, 4), (4, 5, 1, 0), (2, 6, 4, 0), (7, 3, 1, 5), (4, 9, 8, 11, 7, 5)])
_uv = me_cube_012.uv_layers.new(name='UVMap')
_uv.uv.foreach_set('vector', [0.375, 0.25, 0.625, 0.25, 0.625, 0.5, 0.375, 0.5, 0.375, 0.5, 0.625, 0.5, 0.6158, 0.5128, 0.3819, 0.5128, 0.3819, 0.7439, 0.375, 0.75, 0.375, 0.75, 0.625, 0.75, 0.625, 1.0, 0.375, 1.0, 0.125, 0.5, 0.375, 0.5, 0.375, 0.75, 0.125, 0.75, 0.625, 0.5, 0.875, 0.5, 0.875, 0.75, 0.625, 0.75, 0.375, 0.75, 0.3819, 0.7439, 0.6158, 0.7433, 0.6158, 0.5128, 0.625, 0.5, 0.625, 0.75])
me_cube_012.materials.append(mat_material_001)
me_cube_012.use_remesh_fix_poles = True
me_cube_012.use_remesh_preserve_attributes = False
me_cube_012.use_mirror_vertex_groups = False
me_cube_012.update()
me_cube_013 = bpy.data.meshes.new('Cube.013')
me_cube_013.from_pydata([(-1.0, -1.0, -1.0), (-1.0, -1.0, 1.0), (-1.0, 1.0, -1.0), (-1.0, 1.0, 1.0), (1.0, -1.0, -1.0), (1.0, -1.0, 1.0), (1.0, 1.0, -1.0), (1.0, 1.0, 1.0), (1.0, -0.9463, 0.9265), (1.0, -0.9516, -0.9449), (1.0, 0.8972, -0.9449), (1.0, 0.8978, 0.9264)], [], [(2, 3, 7, 6), (6, 7, 11, 10, 9, 4), (4, 5, 1, 0), (2, 6, 4, 0), (7, 3, 1, 5), (4, 9, 8, 11, 7, 5)])
_uv = me_cube_013.uv_layers.new(name='UVMap')
_uv.uv.foreach_set('vector', [0.375, 0.25, 0.625, 0.25, 0.625, 0.5, 0.375, 0.5, 0.375, 0.5, 0.625, 0.5, 0.6158, 0.5128, 0.3819, 0.5128, 0.3819, 0.7439, 0.375, 0.75, 0.375, 0.75, 0.625, 0.75, 0.625, 1.0, 0.375, 1.0, 0.125, 0.5, 0.375, 0.5, 0.375, 0.75, 0.125, 0.75, 0.625, 0.5, 0.875, 0.5, 0.875, 0.75, 0.625, 0.75, 0.375, 0.75, 0.3819, 0.7439, 0.6158, 0.7433, 0.6158, 0.5128, 0.625, 0.5, 0.625, 0.75])
me_cube_013.materials.append(mat_material_001)
me_cube_013.use_remesh_fix_poles = True
me_cube_013.use_remesh_preserve_attributes = False
me_cube_013.use_mirror_vertex_groups = False
me_cube_013.update()
me_cube_014 = bpy.data.meshes.new('Cube.014')
me_cube_014.from_pydata([(-1.0, -1.0, -1.0), (-1.0, -1.0, 1.0), (-1.0, 1.0, -1.0), (-1.0, 1.0, 1.0), (1.0, -1.0, -1.0), (1.0, -1.0, 1.0), (1.0, 1.0, -1.0), (1.0, 1.0, 1.0), (1.0, -0.9463, 0.9265), (1.0, -0.9516, -0.9449), (1.0, 0.8972, -0.9449), (1.0, 0.8978, 0.9264)], [], [(2, 3, 7, 6), (6, 7, 11, 10, 9, 4), (4, 5, 1, 0), (2, 6, 4, 0), (7, 3, 1, 5), (4, 9, 8, 11, 7, 5)])
_uv = me_cube_014.uv_layers.new(name='UVMap')
_uv.uv.foreach_set('vector', [0.375, 0.25, 0.625, 0.25, 0.625, 0.5, 0.375, 0.5, 0.375, 0.5, 0.625, 0.5, 0.6158, 0.5128, 0.3819, 0.5128, 0.3819, 0.7439, 0.375, 0.75, 0.375, 0.75, 0.625, 0.75, 0.625, 1.0, 0.375, 1.0, 0.125, 0.5, 0.375, 0.5, 0.375, 0.75, 0.125, 0.75, 0.625, 0.5, 0.875, 0.5, 0.875, 0.75, 0.625, 0.75, 0.375, 0.75, 0.3819, 0.7439, 0.6158, 0.7433, 0.6158, 0.5128, 0.625, 0.5, 0.625, 0.75])
me_cube_014.materials.append(mat_material_001)
me_cube_014.use_remesh_fix_poles = True
me_cube_014.use_remesh_preserve_attributes = False
me_cube_014.use_mirror_vertex_groups = False
me_cube_014.update()
me_cube_015 = bpy.data.meshes.new('Cube.015')
me_cube_015.from_pydata([(-1.0, -1.0, -1.0), (-1.0, -1.0, 1.0), (-1.0, 1.0, -1.0), (-1.0, 1.0, 1.0), (1.0, -1.0, -1.0), (1.0, -1.0, 1.0), (1.0, 1.0, -1.0), (1.0, 1.0, 1.0), (1.0, -0.9463, 0.9265), (1.0, -0.9516, -0.9449), (1.0, 0.8972, -0.9449), (1.0, 0.8978, 0.9264)], [], [(2, 3, 7, 6), (6, 7, 11, 10, 9, 4), (4, 5, 1, 0), (2, 6, 4, 0), (7, 3, 1, 5), (4, 9, 8, 11, 7, 5)])
_uv = me_cube_015.uv_layers.new(name='UVMap')
_uv.uv.foreach_set('vector', [0.375, 0.25, 0.625, 0.25, 0.625, 0.5, 0.375, 0.5, 0.375, 0.5, 0.625, 0.5, 0.6158, 0.5128, 0.3819, 0.5128, 0.3819, 0.7439, 0.375, 0.75, 0.375, 0.75, 0.625, 0.75, 0.625, 1.0, 0.375, 1.0, 0.125, 0.5, 0.375, 0.5, 0.375, 0.75, 0.125, 0.75, 0.625, 0.5, 0.875, 0.5, 0.875, 0.75, 0.625, 0.75, 0.375, 0.75, 0.3819, 0.7439, 0.6158, 0.7433, 0.6158, 0.5128, 0.625, 0.5, 0.625, 0.75])
me_cube_015.materials.append(mat_material_001)
me_cube_015.use_remesh_fix_poles = True
me_cube_015.use_remesh_preserve_attributes = False
me_cube_015.use_mirror_vertex_groups = False
me_cube_015.update()
me_cube_016 = bpy.data.meshes.new('Cube.016')
me_cube_016.from_pydata([(-1.0, -1.0, -1.0), (-1.0, -1.0, 1.0), (-1.0, 1.0, -1.0), (-1.0, 1.0, 1.0), (1.0, -1.0, -1.0), (1.0, -1.0, 1.0), (1.0, 1.0, -1.0), (1.0, 1.0, 1.0), (1.0, -0.9463, 0.9265), (1.0, -0.9516, -0.9449), (1.0, 0.8972, -0.9449), (1.0, 0.8978, 0.9264)], [], [(2, 3, 7, 6), (6, 7, 11, 10, 9, 4), (4, 5, 1, 0), (2, 6, 4, 0), (7, 3, 1, 5), (4, 9, 8, 11, 7, 5)])
_uv = me_cube_016.uv_layers.new(name='UVMap')
_uv.uv.foreach_set('vector', [0.375, 0.25, 0.625, 0.25, 0.625, 0.5, 0.375, 0.5, 0.375, 0.5, 0.625, 0.5, 0.6158, 0.5128, 0.3819, 0.5128, 0.3819, 0.7439, 0.375, 0.75, 0.375, 0.75, 0.625, 0.75, 0.625, 1.0, 0.375, 1.0, 0.125, 0.5, 0.375, 0.5, 0.375, 0.75, 0.125, 0.75, 0.625, 0.5, 0.875, 0.5, 0.875, 0.75, 0.625, 0.75, 0.375, 0.75, 0.3819, 0.7439, 0.6158, 0.7433, 0.6158, 0.5128, 0.625, 0.5, 0.625, 0.75])
me_cube_016.materials.append(mat_material_001)
me_cube_016.use_remesh_fix_poles = True
me_cube_016.use_remesh_preserve_attributes = False
me_cube_016.use_mirror_vertex_groups = False
me_cube_016.update()
me_cube_017 = bpy.data.meshes.new('Cube.017')
me_cube_017.from_pydata([(-1.0, -1.0, -1.0), (-1.0, -1.0, 1.0), (-1.0, 1.0, -1.0), (-1.0, 1.0, 1.0), (1.0, -1.0, -1.0), (1.0, -1.0, 1.0), (1.0, 1.0, -1.0), (1.0, 1.0, 1.0), (1.0, -0.9463, 0.9265), (1.0, -0.9516, -0.9449), (1.0, 0.8972, -0.9449), (1.0, 0.8978, 0.9264)], [], [(2, 3, 7, 6), (6, 7, 11, 10, 9, 4), (4, 5, 1, 0), (2, 6, 4, 0), (7, 3, 1, 5), (4, 9, 8, 11, 7, 5)])
_uv = me_cube_017.uv_layers.new(name='UVMap')
_uv.uv.foreach_set('vector', [0.375, 0.25, 0.625, 0.25, 0.625, 0.5, 0.375, 0.5, 0.375, 0.5, 0.625, 0.5, 0.6158, 0.5128, 0.3819, 0.5128, 0.3819, 0.7439, 0.375, 0.75, 0.375, 0.75, 0.625, 0.75, 0.625, 1.0, 0.375, 1.0, 0.125, 0.5, 0.375, 0.5, 0.375, 0.75, 0.125, 0.75, 0.625, 0.5, 0.875, 0.5, 0.875, 0.75, 0.625, 0.75, 0.375, 0.75, 0.3819, 0.7439, 0.6158, 0.7433, 0.6158, 0.5128, 0.625, 0.5, 0.625, 0.75])
me_cube_017.materials.append(mat_material_001)
me_cube_017.use_remesh_fix_poles = True
me_cube_017.use_remesh_preserve_attributes = False
me_cube_017.use_mirror_vertex_groups = False
me_cube_017.update()
me_cube_018 = bpy.data.meshes.new('Cube.018')
me_cube_018.from_pydata([(-1.0, -1.0, -1.0), (-1.0, -1.0, 1.0), (-1.0, 1.0, -1.0), (-1.0, 1.0, 1.0), (1.0, -1.0, -1.0), (1.0, -1.0, 1.0), (1.0, 1.0, -1.0), (1.0, 1.0, 1.0), (1.0, -0.9463, 0.9265), (1.0, -0.9516, -0.9449), (1.0, 0.8972, -0.9449), (1.0, 0.8978, 0.9264)], [], [(2, 3, 7, 6), (6, 7, 11, 10, 9, 4), (4, 5, 1, 0), (2, 6, 4, 0), (7, 3, 1, 5), (4, 9, 8, 11, 7, 5)])
_uv = me_cube_018.uv_layers.new(name='UVMap')
_uv.uv.foreach_set('vector', [0.375, 0.25, 0.625, 0.25, 0.625, 0.5, 0.375, 0.5, 0.375, 0.5, 0.625, 0.5, 0.6158, 0.5128, 0.3819, 0.5128, 0.3819, 0.7439, 0.375, 0.75, 0.375, 0.75, 0.625, 0.75, 0.625, 1.0, 0.375, 1.0, 0.125, 0.5, 0.375, 0.5, 0.375, 0.75, 0.125, 0.75, 0.625, 0.5, 0.875, 0.5, 0.875, 0.75, 0.625, 0.75, 0.375, 0.75, 0.3819, 0.7439, 0.6158, 0.7433, 0.6158, 0.5128, 0.625, 0.5, 0.625, 0.75])
me_cube_018.materials.append(mat_material_001)
me_cube_018.use_remesh_fix_poles = True
me_cube_018.use_remesh_preserve_attributes = False
me_cube_018.use_mirror_vertex_groups = False
me_cube_018.update()
me_cube_019 = bpy.data.meshes.new('Cube.019')
me_cube_019.from_pydata([(-1.0, -1.0, -1.0), (-1.0, -1.0, 1.0), (-1.0, 1.0, -1.0), (-1.0, 1.0, 1.0), (1.0, -1.0, -1.0), (1.0, -1.0, 1.0), (1.0, 1.0, -1.0), (1.0, 1.0, 1.0), (1.0, -0.9463, 0.9265), (1.0, -0.9516, -0.9449), (1.0, 0.8972, -0.9449), (1.0, 0.8978, 0.9264)], [], [(2, 3, 7, 6), (6, 7, 11, 10, 9, 4), (4, 5, 1, 0), (2, 6, 4, 0), (7, 3, 1, 5), (4, 9, 8, 11, 7, 5)])
_uv = me_cube_019.uv_layers.new(name='UVMap')
_uv.uv.foreach_set('vector', [0.375, 0.25, 0.625, 0.25, 0.625, 0.5, 0.375, 0.5, 0.375, 0.5, 0.625, 0.5, 0.6158, 0.5128, 0.3819, 0.5128, 0.3819, 0.7439, 0.375, 0.75, 0.375, 0.75, 0.625, 0.75, 0.625, 1.0, 0.375, 1.0, 0.125, 0.5, 0.375, 0.5, 0.375, 0.75, 0.125, 0.75, 0.625, 0.5, 0.875, 0.5, 0.875, 0.75, 0.625, 0.75, 0.375, 0.75, 0.3819, 0.7439, 0.6158, 0.7433, 0.6158, 0.5128, 0.625, 0.5, 0.625, 0.75])
me_cube_019.materials.append(mat_material_001)
me_cube_019.use_remesh_fix_poles = True
me_cube_019.use_remesh_preserve_attributes = False
me_cube_019.use_mirror_vertex_groups = False
me_cube_019.update()
me_cube_020 = bpy.data.meshes.new('Cube.020')
me_cube_020.from_pydata([(-1.0, -1.0, -1.0), (-1.0, -1.0, 1.0), (-1.0, 1.0, -1.0), (-1.0, 1.0, 1.0), (1.0, -1.0, -1.0), (1.0, -1.0, 1.0), (1.0, 1.0, -1.0), (1.0, 1.0, 1.0), (1.0, -0.9463, 0.9265), (1.0, -0.9516, -0.9449), (1.0, 0.8972, -0.9449), (1.0, 0.8978, 0.9264)], [], [(2, 3, 7, 6), (6, 7, 11, 10, 9, 4), (4, 5, 1, 0), (2, 6, 4, 0), (7, 3, 1, 5), (4, 9, 8, 11, 7, 5)])
_uv = me_cube_020.uv_layers.new(name='UVMap')
_uv.uv.foreach_set('vector', [0.375, 0.25, 0.625, 0.25, 0.625, 0.5, 0.375, 0.5, 0.375, 0.5, 0.625, 0.5, 0.6158, 0.5128, 0.3819, 0.5128, 0.3819, 0.7439, 0.375, 0.75, 0.375, 0.75, 0.625, 0.75, 0.625, 1.0, 0.375, 1.0, 0.125, 0.5, 0.375, 0.5, 0.375, 0.75, 0.125, 0.75, 0.625, 0.5, 0.875, 0.5, 0.875, 0.75, 0.625, 0.75, 0.375, 0.75, 0.3819, 0.7439, 0.6158, 0.7433, 0.6158, 0.5128, 0.625, 0.5, 0.625, 0.75])
me_cube_020.materials.append(mat_material_001)
me_cube_020.use_remesh_fix_poles = True
me_cube_020.use_remesh_preserve_attributes = False
me_cube_020.use_mirror_vertex_groups = False
me_cube_020.update()
me_cube_021 = bpy.data.meshes.new('Cube.021')
me_cube_021.from_pydata([(-1.0, -1.0, -1.0), (-1.0, -1.0, 1.0), (-1.0, 1.0, -1.0), (-1.0, 1.0, 1.0), (1.0, -1.0, -1.0), (1.0, -1.0, 1.0), (1.0, 1.0, -1.0), (1.0, 1.0, 1.0), (1.0, -0.9463, 0.9265), (1.0, -0.9516, -0.9449), (1.0, 0.8972, -0.9449), (1.0, 0.8978, 0.9264)], [], [(2, 3, 7, 6), (6, 7, 11, 10, 9, 4), (4, 5, 1, 0), (2, 6, 4, 0), (7, 3, 1, 5), (4, 9, 8, 11, 7, 5)])
_uv = me_cube_021.uv_layers.new(name='UVMap')
_uv.uv.foreach_set('vector', [0.375, 0.25, 0.625, 0.25, 0.625, 0.5, 0.375, 0.5, 0.375, 0.5, 0.625, 0.5, 0.6158, 0.5128, 0.3819, 0.5128, 0.3819, 0.7439, 0.375, 0.75, 0.375, 0.75, 0.625, 0.75, 0.625, 1.0, 0.375, 1.0, 0.125, 0.5, 0.375, 0.5, 0.375, 0.75, 0.125, 0.75, 0.625, 0.5, 0.875, 0.5, 0.875, 0.75, 0.625, 0.75, 0.375, 0.75, 0.3819, 0.7439, 0.6158, 0.7433, 0.6158, 0.5128, 0.625, 0.5, 0.625, 0.75])
me_cube_021.materials.append(mat_material_001)
me_cube_021.use_remesh_fix_poles = True
me_cube_021.use_remesh_preserve_attributes = False
me_cube_021.use_mirror_vertex_groups = False
me_cube_021.update()
me_cube_022 = bpy.data.meshes.new('Cube.022')
me_cube_022.from_pydata([(-1.0, -1.0, -1.0), (-1.0, -1.0, 1.0), (-1.0, 1.0, -1.0), (-1.0, 1.0, 1.0), (1.0, -1.0, -1.0), (1.0, -1.0, 1.0), (1.0, 1.0, -1.0), (1.0, 1.0, 1.0), (1.0, -0.9463, 0.9265), (1.0, -0.9516, -0.9449), (1.0, 0.8972, -0.9449), (1.0, 0.8978, 0.9264)], [], [(2, 3, 7, 6), (6, 7, 11, 10, 9, 4), (4, 5, 1, 0), (2, 6, 4, 0), (7, 3, 1, 5), (4, 9, 8, 11, 7, 5)])
_uv = me_cube_022.uv_layers.new(name='UVMap')
_uv.uv.foreach_set('vector', [0.375, 0.25, 0.625, 0.25, 0.625, 0.5, 0.375, 0.5, 0.375, 0.5, 0.625, 0.5, 0.6158, 0.5128, 0.3819, 0.5128, 0.3819, 0.7439, 0.375, 0.75, 0.375, 0.75, 0.625, 0.75, 0.625, 1.0, 0.375, 1.0, 0.125, 0.5, 0.375, 0.5, 0.375, 0.75, 0.125, 0.75, 0.625, 0.5, 0.875, 0.5, 0.875, 0.75, 0.625, 0.75, 0.375, 0.75, 0.3819, 0.7439, 0.6158, 0.7433, 0.6158, 0.5128, 0.625, 0.5, 0.625, 0.75])
me_cube_022.materials.append(mat_material_001)
me_cube_022.use_remesh_fix_poles = True
me_cube_022.use_remesh_preserve_attributes = False
me_cube_022.use_mirror_vertex_groups = False
me_cube_022.update()
me_cube_023 = bpy.data.meshes.new('Cube.023')
me_cube_023.from_pydata([(-1.0, -1.0, -1.0), (-1.0, -1.0, 1.0), (-1.0, 1.0, -1.0), (-1.0, 1.0, 1.0), (1.0, -1.0, -1.0), (1.0, -1.0, 1.0), (1.0, 1.0, -1.0), (1.0, 1.0, 1.0), (1.0, -0.9463, 0.9265), (1.0, -0.9516, -0.9449), (1.0, 0.8972, -0.9449), (1.0, 0.8978, 0.9264)], [], [(2, 3, 7, 6), (6, 7, 11, 10, 9, 4), (4, 5, 1, 0), (2, 6, 4, 0), (7, 3, 1, 5), (4, 9, 8, 11, 7, 5)])
_uv = me_cube_023.uv_layers.new(name='UVMap')
_uv.uv.foreach_set('vector', [0.375, 0.25, 0.625, 0.25, 0.625, 0.5, 0.375, 0.5, 0.375, 0.5, 0.625, 0.5, 0.6158, 0.5128, 0.3819, 0.5128, 0.3819, 0.7439, 0.375, 0.75, 0.375, 0.75, 0.625, 0.75, 0.625, 1.0, 0.375, 1.0, 0.125, 0.5, 0.375, 0.5, 0.375, 0.75, 0.125, 0.75, 0.625, 0.5, 0.875, 0.5, 0.875, 0.75, 0.625, 0.75, 0.375, 0.75, 0.3819, 0.7439, 0.6158, 0.7433, 0.6158, 0.5128, 0.625, 0.5, 0.625, 0.75])
me_cube_023.materials.append(mat_material_001)
me_cube_023.use_remesh_fix_poles = True
me_cube_023.use_remesh_preserve_attributes = False
me_cube_023.use_mirror_vertex_groups = False
me_cube_023.update()
me_cube_024 = bpy.data.meshes.new('Cube.024')
me_cube_024.from_pydata([(-1.0, -1.0, -1.0), (-1.0, -1.0, 1.0), (-1.0, 1.0, -1.0), (-1.0, 1.0, 1.0), (1.0, -1.0, -1.0), (1.0, -1.0, 1.0), (1.0, 1.0, -1.0), (1.0, 1.0, 1.0), (1.0, -0.9463, 0.9265), (1.0, -0.9516, -0.9449), (1.0, 0.8972, -0.9449), (1.0, 0.8978, 0.9264)], [], [(2, 3, 7, 6), (6, 7, 11, 10, 9, 4), (4, 5, 1, 0), (2, 6, 4, 0), (7, 3, 1, 5), (4, 9, 8, 11, 7, 5)])
_uv = me_cube_024.uv_layers.new(name='UVMap')
_uv.uv.foreach_set('vector', [0.375, 0.25, 0.625, 0.25, 0.625, 0.5, 0.375, 0.5, 0.375, 0.5, 0.625, 0.5, 0.6158, 0.5128, 0.3819, 0.5128, 0.3819, 0.7439, 0.375, 0.75, 0.375, 0.75, 0.625, 0.75, 0.625, 1.0, 0.375, 1.0, 0.125, 0.5, 0.375, 0.5, 0.375, 0.75, 0.125, 0.75, 0.625, 0.5, 0.875, 0.5, 0.875, 0.75, 0.625, 0.75, 0.375, 0.75, 0.3819, 0.7439, 0.6158, 0.7433, 0.6158, 0.5128, 0.625, 0.5, 0.625, 0.75])
me_cube_024.materials.append(mat_material_001)
me_cube_024.use_remesh_fix_poles = True
me_cube_024.use_remesh_preserve_attributes = False
me_cube_024.use_mirror_vertex_groups = False
me_cube_024.update()
me_cube_025 = bpy.data.meshes.new('Cube.025')
me_cube_025.from_pydata([(-1.0, -1.0, -1.0), (-1.0, -1.0, 1.0), (-1.0, 1.0, -1.0), (-1.0, 1.0, 1.0), (1.0, -1.0, -1.0), (1.0, -1.0, 1.0), (1.0, 1.0, -1.0), (1.0, 1.0, 1.0), (1.0, -0.9463, 0.9265), (1.0, -0.9516, -0.9449), (1.0, 0.8972, -0.9449), (1.0, 0.8978, 0.9264)], [], [(2, 3, 7, 6), (6, 7, 11, 10, 9, 4), (4, 5, 1, 0), (2, 6, 4, 0), (7, 3, 1, 5), (4, 9, 8, 11, 7, 5)])
_uv = me_cube_025.uv_layers.new(name='UVMap')
_uv.uv.foreach_set('vector', [0.375, 0.25, 0.625, 0.25, 0.625, 0.5, 0.375, 0.5, 0.375, 0.5, 0.625, 0.5, 0.6158, 0.5128, 0.3819, 0.5128, 0.3819, 0.7439, 0.375, 0.75, 0.375, 0.75, 0.625, 0.75, 0.625, 1.0, 0.375, 1.0, 0.125, 0.5, 0.375, 0.5, 0.375, 0.75, 0.125, 0.75, 0.625, 0.5, 0.875, 0.5, 0.875, 0.75, 0.625, 0.75, 0.375, 0.75, 0.3819, 0.7439, 0.6158, 0.7433, 0.6158, 0.5128, 0.625, 0.5, 0.625, 0.75])
me_cube_025.materials.append(mat_material_001)
me_cube_025.use_remesh_fix_poles = True
me_cube_025.use_remesh_preserve_attributes = False
me_cube_025.use_mirror_vertex_groups = False
me_cube_025.update()
me_cube_026 = bpy.data.meshes.new('Cube.026')
me_cube_026.from_pydata([(-1.0, -1.0, -1.0), (-1.0, -1.0, 1.0), (-1.0, 1.0, -1.0), (-1.0, 1.0, 1.0), (1.0, -1.0, -1.0), (1.0, -1.0, 1.0), (1.0, 1.0, -1.0), (1.0, 1.0, 1.0), (1.0, -0.9463, 0.9265), (1.0, -0.9516, -0.9449), (1.0, 0.8972, -0.9449), (1.0, 0.8978, 0.9264)], [], [(2, 3, 7, 6), (6, 7, 11, 10, 9, 4), (4, 5, 1, 0), (2, 6, 4, 0), (7, 3, 1, 5), (4, 9, 8, 11, 7, 5)])
_uv = me_cube_026.uv_layers.new(name='UVMap')
_uv.uv.foreach_set('vector', [0.375, 0.25, 0.625, 0.25, 0.625, 0.5, 0.375, 0.5, 0.375, 0.5, 0.625, 0.5, 0.6158, 0.5128, 0.3819, 0.5128, 0.3819, 0.7439, 0.375, 0.75, 0.375, 0.75, 0.625, 0.75, 0.625, 1.0, 0.375, 1.0, 0.125, 0.5, 0.375, 0.5, 0.375, 0.75, 0.125, 0.75, 0.625, 0.5, 0.875, 0.5, 0.875, 0.75, 0.625, 0.75, 0.375, 0.75, 0.3819, 0.7439, 0.6158, 0.7433, 0.6158, 0.5128, 0.625, 0.5, 0.625, 0.75])
me_cube_026.materials.append(mat_material_001)
me_cube_026.use_remesh_fix_poles = True
me_cube_026.use_remesh_preserve_attributes = False
me_cube_026.use_mirror_vertex_groups = False
me_cube_026.update()
me_cube_027 = bpy.data.meshes.new('Cube.027')
me_cube_027.from_pydata([(-1.0, -1.0, -1.0), (-1.0, -1.0, 1.0), (-1.0, 1.0, -1.0), (-1.0, 1.0, 1.0), (1.0, -1.0, -1.0), (1.0, -1.0, 1.0), (1.0, 1.0, -1.0), (1.0, 1.0, 1.0), (1.0, -0.9463, 0.9265), (1.0, -0.9516, -0.9449), (1.0, 0.8972, -0.9449), (1.0, 0.8978, 0.9264)], [], [(2, 3, 7, 6), (6, 7, 11, 10, 9, 4), (4, 5, 1, 0), (2, 6, 4, 0), (7, 3, 1, 5), (4, 9, 8, 11, 7, 5)])
_uv = me_cube_027.uv_layers.new(name='UVMap')
_uv.uv.foreach_set('vector', [0.375, 0.25, 0.625, 0.25, 0.625, 0.5, 0.375, 0.5, 0.375, 0.5, 0.625, 0.5, 0.6158, 0.5128, 0.3819, 0.5128, 0.3819, 0.7439, 0.375, 0.75, 0.375, 0.75, 0.625, 0.75, 0.625, 1.0, 0.375, 1.0, 0.125, 0.5, 0.375, 0.5, 0.375, 0.75, 0.125, 0.75, 0.625, 0.5, 0.875, 0.5, 0.875, 0.75, 0.625, 0.75, 0.375, 0.75, 0.3819, 0.7439, 0.6158, 0.7433, 0.6158, 0.5128, 0.625, 0.5, 0.625, 0.75])
me_cube_027.materials.append(mat_material_001)
me_cube_027.use_remesh_fix_poles = True
me_cube_027.use_remesh_preserve_attributes = False
me_cube_027.use_mirror_vertex_groups = False
me_cube_027.update()
me_cube_028 = bpy.data.meshes.new('Cube.028')
me_cube_028.from_pydata([(-1.0, -1.0, -1.0), (-1.0, -1.0, 1.0), (-1.0, 1.0, -1.0), (-1.0, 1.0, 1.0), (1.0, -1.0, -1.0), (1.0, -1.0, 1.0), (1.0, 1.0, -1.0), (1.0, 1.0, 1.0), (1.0, -0.9463, 0.9265), (1.0, -0.9516, -0.9449), (1.0, 0.8972, -0.9449), (1.0, 0.8978, 0.9264)], [], [(2, 3, 7, 6), (6, 7, 11, 10, 9, 4), (4, 5, 1, 0), (2, 6, 4, 0), (7, 3, 1, 5), (4, 9, 8, 11, 7, 5)])
_uv = me_cube_028.uv_layers.new(name='UVMap')
_uv.uv.foreach_set('vector', [0.375, 0.25, 0.625, 0.25, 0.625, 0.5, 0.375, 0.5, 0.375, 0.5, 0.625, 0.5, 0.6158, 0.5128, 0.3819, 0.5128, 0.3819, 0.7439, 0.375, 0.75, 0.375, 0.75, 0.625, 0.75, 0.625, 1.0, 0.375, 1.0, 0.125, 0.5, 0.375, 0.5, 0.375, 0.75, 0.125, 0.75, 0.625, 0.5, 0.875, 0.5, 0.875, 0.75, 0.625, 0.75, 0.375, 0.75, 0.3819, 0.7439, 0.6158, 0.7433, 0.6158, 0.5128, 0.625, 0.5, 0.625, 0.75])
me_cube_028.materials.append(mat_material_001)
me_cube_028.use_remesh_fix_poles = True
me_cube_028.use_remesh_preserve_attributes = False
me_cube_028.use_mirror_vertex_groups = False
me_cube_028.update()
me_cube_029 = bpy.data.meshes.new('Cube.029')
me_cube_029.from_pydata([(-1.0, -1.0, -1.0), (-1.0, -1.0, 1.0), (-1.0, 1.0, -1.0), (-1.0, 1.0, 1.0), (1.0, -1.0, -1.0), (1.0, -1.0, 1.0), (1.0, 1.0, -1.0), (1.0, 1.0, 1.0), (1.0, -0.9463, 0.9265), (1.0, -0.9516, -0.9449), (1.0, 0.8972, -0.9449), (1.0, 0.8978, 0.9264)], [], [(2, 3, 7, 6), (6, 7, 11, 10, 9, 4), (4, 5, 1, 0), (2, 6, 4, 0), (7, 3, 1, 5), (4, 9, 8, 11, 7, 5)])
_uv = me_cube_029.uv_layers.new(name='UVMap')
_uv.uv.foreach_set('vector', [0.375, 0.25, 0.625, 0.25, 0.625, 0.5, 0.375, 0.5, 0.375, 0.5, 0.625, 0.5, 0.6158, 0.5128, 0.3819, 0.5128, 0.3819, 0.7439, 0.375, 0.75, 0.375, 0.75, 0.625, 0.75, 0.625, 1.0, 0.375, 1.0, 0.125, 0.5, 0.375, 0.5, 0.375, 0.75, 0.125, 0.75, 0.625, 0.5, 0.875, 0.5, 0.875, 0.75, 0.625, 0.75, 0.375, 0.75, 0.3819, 0.7439, 0.6158, 0.7433, 0.6158, 0.5128, 0.625, 0.5, 0.625, 0.75])
me_cube_029.materials.append(mat_material_001)
me_cube_029.use_remesh_fix_poles = True
me_cube_029.use_remesh_preserve_attributes = False
me_cube_029.use_mirror_vertex_groups = False
me_cube_029.update()
me_cube_030 = bpy.data.meshes.new('Cube.030')
me_cube_030.from_pydata([(-1.0, -1.0, -1.0), (-1.0, -1.0, 1.0), (-1.0, 1.0, -1.0), (-1.0, 1.0, 1.0), (1.0, -1.0, -1.0), (1.0, -1.0, 1.0), (1.0, 1.0, -1.0), (1.0, 1.0, 1.0), (1.0, -0.9463, 0.9265), (1.0, -0.9516, -0.9449), (1.0, 0.8972, -0.9449), (1.0, 0.8978, 0.9264)], [], [(2, 3, 7, 6), (6, 7, 11, 10, 9, 4), (4, 5, 1, 0), (2, 6, 4, 0), (7, 3, 1, 5), (4, 9, 8, 11, 7, 5)])
_uv = me_cube_030.uv_layers.new(name='UVMap')
_uv.uv.foreach_set('vector', [0.375, 0.25, 0.625, 0.25, 0.625, 0.5, 0.375, 0.5, 0.375, 0.5, 0.625, 0.5, 0.6158, 0.5128, 0.3819, 0.5128, 0.3819, 0.7439, 0.375, 0.75, 0.375, 0.75, 0.625, 0.75, 0.625, 1.0, 0.375, 1.0, 0.125, 0.5, 0.375, 0.5, 0.375, 0.75, 0.125, 0.75, 0.625, 0.5, 0.875, 0.5, 0.875, 0.75, 0.625, 0.75, 0.375, 0.75, 0.3819, 0.7439, 0.6158, 0.7433, 0.6158, 0.5128, 0.625, 0.5, 0.625, 0.75])
me_cube_030.materials.append(mat_material_001)
me_cube_030.use_remesh_fix_poles = True
me_cube_030.use_remesh_preserve_attributes = False
me_cube_030.use_mirror_vertex_groups = False
me_cube_030.update()
me_cube_031 = bpy.data.meshes.new('Cube.031')
me_cube_031.from_pydata([(-1.0, -1.0, -1.0), (-1.0, -1.0, 1.0), (-1.0, 1.0, -1.0), (-1.0, 1.0, 1.0), (1.0, -1.0, -1.0), (1.0, -1.0, 1.0), (1.0, 1.0, -1.0), (1.0, 1.0, 1.0), (1.0, -0.9463, 0.9265), (1.0, -0.9516, -0.9449), (1.0, 0.8972, -0.9449), (1.0, 0.8978, 0.9264)], [], [(2, 3, 7, 6), (6, 7, 11, 10, 9, 4), (4, 5, 1, 0), (2, 6, 4, 0), (7, 3, 1, 5), (4, 9, 8, 11, 7, 5)])
_uv = me_cube_031.uv_layers.new(name='UVMap')
_uv.uv.foreach_set('vector', [0.375, 0.25, 0.625, 0.25, 0.625, 0.5, 0.375, 0.5, 0.375, 0.5, 0.625, 0.5, 0.6158, 0.5128, 0.3819, 0.5128, 0.3819, 0.7439, 0.375, 0.75, 0.375, 0.75, 0.625, 0.75, 0.625, 1.0, 0.375, 1.0, 0.125, 0.5, 0.375, 0.5, 0.375, 0.75, 0.125, 0.75, 0.625, 0.5, 0.875, 0.5, 0.875, 0.75, 0.625, 0.75, 0.375, 0.75, 0.3819, 0.7439, 0.6158, 0.7433, 0.6158, 0.5128, 0.625, 0.5, 0.625, 0.75])
me_cube_031.materials.append(mat_material_001)
me_cube_031.use_remesh_fix_poles = True
me_cube_031.use_remesh_preserve_attributes = False
me_cube_031.use_mirror_vertex_groups = False
me_cube_031.update()
me_cube_032 = bpy.data.meshes.new('Cube.032')
me_cube_032.from_pydata([(-1.0, -1.0, -1.0), (-1.0, -1.0, 1.0), (-1.0, 1.0, -1.0), (-1.0, 1.0, 1.0), (1.0, -1.0, -1.0), (1.0, -1.0, 1.0), (1.0, 1.0, -1.0), (1.0, 1.0, 1.0), (1.0, -0.9463, 0.9265), (1.0, -0.9516, -0.9449), (1.0, 0.8972, -0.9449), (1.0, 0.8978, 0.9264)], [], [(2, 3, 7, 6), (6, 7, 11, 10, 9, 4), (4, 5, 1, 0), (2, 6, 4, 0), (7, 3, 1, 5), (4, 9, 8, 11, 7, 5)])
_uv = me_cube_032.uv_layers.new(name='UVMap')
_uv.uv.foreach_set('vector', [0.375, 0.25, 0.625, 0.25, 0.625, 0.5, 0.375, 0.5, 0.375, 0.5, 0.625, 0.5, 0.6158, 0.5128, 0.3819, 0.5128, 0.3819, 0.7439, 0.375, 0.75, 0.375, 0.75, 0.625, 0.75, 0.625, 1.0, 0.375, 1.0, 0.125, 0.5, 0.375, 0.5, 0.375, 0.75, 0.125, 0.75, 0.625, 0.5, 0.875, 0.5, 0.875, 0.75, 0.625, 0.75, 0.375, 0.75, 0.3819, 0.7439, 0.6158, 0.7433, 0.6158, 0.5128, 0.625, 0.5, 0.625, 0.75])
me_cube_032.materials.append(mat_material_001)
me_cube_032.use_remesh_fix_poles = True
me_cube_032.use_remesh_preserve_attributes = False
me_cube_032.use_mirror_vertex_groups = False
me_cube_032.update()
me_cube_033 = bpy.data.meshes.new('Cube.033')
me_cube_033.from_pydata([(-1.0, -1.0, -1.0), (-1.0, -1.0, 1.0), (-1.0, 1.0, -1.0), (-1.0, 1.0, 1.0), (1.0, -1.0, -1.0), (1.0, -1.0, 1.0), (1.0, 1.0, -1.0), (1.0, 1.0, 1.0), (1.0, -0.9463, 0.9265), (1.0, -0.9516, -0.9449), (1.0, 0.8972, -0.9449), (1.0, 0.8978, 0.9264)], [], [(2, 3, 7, 6), (6, 7, 11, 10, 9, 4), (4, 5, 1, 0), (2, 6, 4, 0), (7, 3, 1, 5), (4, 9, 8, 11, 7, 5)])
_uv = me_cube_033.uv_layers.new(name='UVMap')
_uv.uv.foreach_set('vector', [0.375, 0.25, 0.625, 0.25, 0.625, 0.5, 0.375, 0.5, 0.375, 0.5, 0.625, 0.5, 0.6158, 0.5128, 0.3819, 0.5128, 0.3819, 0.7439, 0.375, 0.75, 0.375, 0.75, 0.625, 0.75, 0.625, 1.0, 0.375, 1.0, 0.125, 0.5, 0.375, 0.5, 0.375, 0.75, 0.125, 0.75, 0.625, 0.5, 0.875, 0.5, 0.875, 0.75, 0.625, 0.75, 0.375, 0.75, 0.3819, 0.7439, 0.6158, 0.7433, 0.6158, 0.5128, 0.625, 0.5, 0.625, 0.75])
me_cube_033.materials.append(mat_material_001)
me_cube_033.use_remesh_fix_poles = True
me_cube_033.use_remesh_preserve_attributes = False
me_cube_033.use_mirror_vertex_groups = False
me_cube_033.update()
me_plane_026 = bpy.data.meshes.new('Plane.026')
me_plane_026.from_pydata([], [], [])
_uv = me_plane_026.uv_layers.new(name='UVMap')
_uv.uv.foreach_set('vector', [])
me_plane_026.use_remesh_fix_poles = True
me_plane_026.use_remesh_preserve_attributes = False
me_plane_026.use_mirror_vertex_groups = False
me_plane_026.update()
me_plane_032 = bpy.data.meshes.new('Plane.032')
me_plane_032.from_pydata([], [], [])
_uv = me_plane_032.uv_layers.new(name='UVMap')
_uv.uv.foreach_set('vector', [])
me_plane_032.use_remesh_fix_poles = True
me_plane_032.use_remesh_preserve_attributes = False
me_plane_032.use_mirror_vertex_groups = False
me_plane_032.update()
me_plane_033 = bpy.data.meshes.new('Plane.033')
me_plane_033.from_pydata([], [], [])
_uv = me_plane_033.uv_layers.new(name='UVMap')
_uv.uv.foreach_set('vector', [])
me_plane_033.use_remesh_fix_poles = True
me_plane_033.use_remesh_preserve_attributes = False
me_plane_033.use_mirror_vertex_groups = False
me_plane_033.update()
me_plane_034 = bpy.data.meshes.new('Plane.034')
me_plane_034.from_pydata([(-1.0, -1.0, 0.0), (1.0, -1.0, 0.0), (-1.0, 1.0, 0.0), (1.0, 1.0, 0.0)], [], [(0, 1, 3, 2)])
_uv = me_plane_034.uv_layers.new(name='UVMap')
_uv.uv.foreach_set('vector', [0.0, 0.0, 1.0, 0.0, 1.0, 1.0, 0.0, 1.0])
me_plane_034.use_remesh_fix_poles = True
me_plane_034.use_remesh_preserve_attributes = False
me_plane_034.use_mirror_vertex_groups = False
me_plane_034.update()
me_plane_035 = bpy.data.meshes.new('Plane.035')
me_plane_035.from_pydata([(-1.0, -1.0, 0.0), (1.0, -1.0, 0.0), (-1.0, 1.0, 0.0), (1.0, 1.0, 0.0)], [], [(0, 1, 3, 2)])
_uv = me_plane_035.uv_layers.new(name='UVMap')
_uv.uv.foreach_set('vector', [0.0, 0.0, 1.0, 0.0, 1.0, 1.0, 0.0, 1.0])
me_plane_035.use_remesh_fix_poles = True
me_plane_035.use_remesh_preserve_attributes = False
me_plane_035.use_mirror_vertex_groups = False
me_plane_035.update()
me_plane_036 = bpy.data.meshes.new('Plane.036')
me_plane_036.from_pydata([], [], [])
_uv = me_plane_036.uv_layers.new(name='UVMap')
_uv.uv.foreach_set('vector', [])
me_plane_036.use_remesh_fix_poles = True
me_plane_036.use_remesh_preserve_attributes = False
me_plane_036.use_mirror_vertex_groups = False
me_plane_036.update()
me_plane_037 = bpy.data.meshes.new('Plane.037')
me_plane_037.from_pydata([], [], [])
_uv = me_plane_037.uv_layers.new(name='UVMap')
_uv.uv.foreach_set('vector', [])
me_plane_037.use_remesh_fix_poles = True
me_plane_037.use_remesh_preserve_attributes = False
me_plane_037.use_mirror_vertex_groups = False
me_plane_037.update()
me_plane_038 = bpy.data.meshes.new('Plane.038')
me_plane_038.from_pydata([], [], [])
_uv = me_plane_038.uv_layers.new(name='UVMap')
_uv.uv.foreach_set('vector', [])
me_plane_038.use_remesh_fix_poles = True
me_plane_038.use_remesh_preserve_attributes = False
me_plane_038.use_mirror_vertex_groups = False
me_plane_038.update()
me_cube_034 = bpy.data.meshes.new('Cube.034')
me_cube_034.from_pydata([(-1.0, -1.0, -1.0), (-1.0, -1.0, 1.0), (-1.0, 1.0, -1.0), (-1.0, 1.0, 1.0), (1.0, -1.0, -1.0), (1.0, -1.0, 1.0), (1.0, 1.0, -1.0), (1.0, 1.0, 1.0), (1.0, -0.9463, 0.9265), (1.0, -0.9516, -0.9449), (1.0, 0.8972, -0.9449), (1.0, 0.8978, 0.9264)], [], [(2, 3, 7, 6), (6, 7, 11, 10, 9, 4), (4, 5, 1, 0), (2, 6, 4, 0), (7, 3, 1, 5), (4, 9, 8, 11, 7, 5)])
_uv = me_cube_034.uv_layers.new(name='UVMap')
_uv.uv.foreach_set('vector', [0.375, 0.25, 0.625, 0.25, 0.625, 0.5, 0.375, 0.5, 0.375, 0.5, 0.625, 0.5, 0.6158, 0.5128, 0.3819, 0.5128, 0.3819, 0.7439, 0.375, 0.75, 0.375, 0.75, 0.625, 0.75, 0.625, 1.0, 0.375, 1.0, 0.125, 0.5, 0.375, 0.5, 0.375, 0.75, 0.125, 0.75, 0.625, 0.5, 0.875, 0.5, 0.875, 0.75, 0.625, 0.75, 0.375, 0.75, 0.3819, 0.7439, 0.6158, 0.7433, 0.6158, 0.5128, 0.625, 0.5, 0.625, 0.75])
me_cube_034.materials.append(mat_material_001)
me_cube_034.use_remesh_fix_poles = True
me_cube_034.use_remesh_preserve_attributes = False
me_cube_034.use_mirror_vertex_groups = False
me_cube_034.update()
me_cube_035 = bpy.data.meshes.new('Cube.035')
me_cube_035.from_pydata([(-1.0, -1.0, -1.0), (-1.0, -1.0, 1.0), (-1.0, 1.0, -1.0), (-1.0, 1.0, 1.0), (1.0, -1.0, -1.0), (1.0, -1.0, 1.0), (1.0, 1.0, -1.0), (1.0, 1.0, 1.0), (1.0, -0.9463, 0.9265), (1.0, -0.9516, -0.9449), (1.0, 0.8972, -0.9449), (1.0, 0.8978, 0.9264)], [], [(2, 3, 7, 6), (6, 7, 11, 10, 9, 4), (4, 5, 1, 0), (2, 6, 4, 0), (7, 3, 1, 5), (4, 9, 8, 11, 7, 5)])
_uv = me_cube_035.uv_layers.new(name='UVMap')
_uv.uv.foreach_set('vector', [0.375, 0.25, 0.625, 0.25, 0.625, 0.5, 0.375, 0.5, 0.375, 0.5, 0.625, 0.5, 0.6158, 0.5128, 0.3819, 0.5128, 0.3819, 0.7439, 0.375, 0.75, 0.375, 0.75, 0.625, 0.75, 0.625, 1.0, 0.375, 1.0, 0.125, 0.5, 0.375, 0.5, 0.375, 0.75, 0.125, 0.75, 0.625, 0.5, 0.875, 0.5, 0.875, 0.75, 0.625, 0.75, 0.375, 0.75, 0.3819, 0.7439, 0.6158, 0.7433, 0.6158, 0.5128, 0.625, 0.5, 0.625, 0.75])
me_cube_035.materials.append(mat_material_001)
me_cube_035.use_remesh_fix_poles = True
me_cube_035.use_remesh_preserve_attributes = False
me_cube_035.use_mirror_vertex_groups = False
me_cube_035.update()
me_cube_036 = bpy.data.meshes.new('Cube.036')
me_cube_036.from_pydata([(-1.0, -1.0, -1.0), (-1.0, -1.0, 1.0), (-1.0, 1.0, -1.0), (-1.0, 1.0, 1.0), (1.0, -1.0, -1.0), (1.0, -1.0, 1.0), (1.0, 1.0, -1.0), (1.0, 1.0, 1.0), (1.0, -0.9463, 0.9265), (1.0, -0.9516, -0.9449), (1.0, 0.8972, -0.9449), (1.0, 0.8978, 0.9264)], [], [(2, 3, 7, 6), (6, 7, 11, 10, 9, 4), (4, 5, 1, 0), (2, 6, 4, 0), (7, 3, 1, 5), (4, 9, 8, 11, 7, 5)])
_uv = me_cube_036.uv_layers.new(name='UVMap')
_uv.uv.foreach_set('vector', [0.375, 0.25, 0.625, 0.25, 0.625, 0.5, 0.375, 0.5, 0.375, 0.5, 0.625, 0.5, 0.6158, 0.5128, 0.3819, 0.5128, 0.3819, 0.7439, 0.375, 0.75, 0.375, 0.75, 0.625, 0.75, 0.625, 1.0, 0.375, 1.0, 0.125, 0.5, 0.375, 0.5, 0.375, 0.75, 0.125, 0.75, 0.625, 0.5, 0.875, 0.5, 0.875, 0.75, 0.625, 0.75, 0.375, 0.75, 0.3819, 0.7439, 0.6158, 0.7433, 0.6158, 0.5128, 0.625, 0.5, 0.625, 0.75])
me_cube_036.materials.append(mat_material_001)
me_cube_036.use_remesh_fix_poles = True
me_cube_036.use_remesh_preserve_attributes = False
me_cube_036.use_mirror_vertex_groups = False
me_cube_036.update()
me_cube_037 = bpy.data.meshes.new('Cube.037')
me_cube_037.from_pydata([(-1.0, -1.0, -1.0), (-1.0, -1.0, 1.0), (-1.0, 1.0, -1.0), (-1.0, 1.0, 1.0), (1.0, -1.0, -1.0), (1.0, -1.0, 1.0), (1.0, 1.0, -1.0), (1.0, 1.0, 1.0), (1.0, -0.9463, 0.9265), (1.0, -0.9516, -0.9449), (1.0, 0.8972, -0.9449), (1.0, 0.8978, 0.9264)], [], [(2, 3, 7, 6), (6, 7, 11, 10, 9, 4), (4, 5, 1, 0), (2, 6, 4, 0), (7, 3, 1, 5), (4, 9, 8, 11, 7, 5)])
_uv = me_cube_037.uv_layers.new(name='UVMap')
_uv.uv.foreach_set('vector', [0.375, 0.25, 0.625, 0.25, 0.625, 0.5, 0.375, 0.5, 0.375, 0.5, 0.625, 0.5, 0.6158, 0.5128, 0.3819, 0.5128, 0.3819, 0.7439, 0.375, 0.75, 0.375, 0.75, 0.625, 0.75, 0.625, 1.0, 0.375, 1.0, 0.125, 0.5, 0.375, 0.5, 0.375, 0.75, 0.125, 0.75, 0.625, 0.5, 0.875, 0.5, 0.875, 0.75, 0.625, 0.75, 0.375, 0.75, 0.3819, 0.7439, 0.6158, 0.7433, 0.6158, 0.5128, 0.625, 0.5, 0.625, 0.75])
me_cube_037.materials.append(mat_material_001)
me_cube_037.use_remesh_fix_poles = True
me_cube_037.use_remesh_preserve_attributes = False
me_cube_037.use_mirror_vertex_groups = False
me_cube_037.update()
me_cube_038 = bpy.data.meshes.new('Cube.038')
me_cube_038.from_pydata([(-1.0, -1.0, -1.0), (-1.0, -1.0, 1.0), (-1.0, 1.0, -1.0), (-1.0, 1.0, 1.0), (1.0, -1.0, -1.0), (1.0, -1.0, 1.0), (1.0, 1.0, -1.0), (1.0, 1.0, 1.0), (1.0, -0.9463, 0.9265), (1.0, -0.9516, -0.9449), (1.0, 0.8972, -0.9449), (1.0, 0.8978, 0.9264)], [], [(2, 3, 7, 6), (6, 7, 11, 10, 9, 4), (4, 5, 1, 0), (2, 6, 4, 0), (7, 3, 1, 5), (4, 9, 8, 11, 7, 5)])
_uv = me_cube_038.uv_layers.new(name='UVMap')
_uv.uv.foreach_set('vector', [0.375, 0.25, 0.625, 0.25, 0.625, 0.5, 0.375, 0.5, 0.375, 0.5, 0.625, 0.5, 0.6158, 0.5128, 0.3819, 0.5128, 0.3819, 0.7439, 0.375, 0.75, 0.375, 0.75, 0.625, 0.75, 0.625, 1.0, 0.375, 1.0, 0.125, 0.5, 0.375, 0.5, 0.375, 0.75, 0.125, 0.75, 0.625, 0.5, 0.875, 0.5, 0.875, 0.75, 0.625, 0.75, 0.375, 0.75, 0.3819, 0.7439, 0.6158, 0.7433, 0.6158, 0.5128, 0.625, 0.5, 0.625, 0.75])
me_cube_038.materials.append(mat_material_001)
me_cube_038.use_remesh_fix_poles = True
me_cube_038.use_remesh_preserve_attributes = False
me_cube_038.use_mirror_vertex_groups = False
me_cube_038.update()
me_cube_039 = bpy.data.meshes.new('Cube.039')
me_cube_039.from_pydata([(-1.0, -1.0, -1.0), (-1.0, -1.0, 1.0), (-1.0, 1.0, -1.0), (-1.0, 1.0, 1.0), (1.0, -1.0, -1.0), (1.0, -1.0, 1.0), (1.0, 1.0, -1.0), (1.0, 1.0, 1.0), (1.0, -0.9463, 0.9265), (1.0, -0.9516, -0.9449), (1.0, 0.8972, -0.9449), (1.0, 0.8978, 0.9264)], [], [(2, 3, 7, 6), (6, 7, 11, 10, 9, 4), (4, 5, 1, 0), (2, 6, 4, 0), (7, 3, 1, 5), (4, 9, 8, 11, 7, 5)])
_uv = me_cube_039.uv_layers.new(name='UVMap')
_uv.uv.foreach_set('vector', [0.375, 0.25, 0.625, 0.25, 0.625, 0.5, 0.375, 0.5, 0.375, 0.5, 0.625, 0.5, 0.6158, 0.5128, 0.3819, 0.5128, 0.3819, 0.7439, 0.375, 0.75, 0.375, 0.75, 0.625, 0.75, 0.625, 1.0, 0.375, 1.0, 0.125, 0.5, 0.375, 0.5, 0.375, 0.75, 0.125, 0.75, 0.625, 0.5, 0.875, 0.5, 0.875, 0.75, 0.625, 0.75, 0.375, 0.75, 0.3819, 0.7439, 0.6158, 0.7433, 0.6158, 0.5128, 0.625, 0.5, 0.625, 0.75])
me_cube_039.materials.append(mat_material_001)
me_cube_039.use_remesh_fix_poles = True
me_cube_039.use_remesh_preserve_attributes = False
me_cube_039.use_mirror_vertex_groups = False
me_cube_039.update()
me_cube_040 = bpy.data.meshes.new('Cube.040')
me_cube_040.from_pydata([(-1.0, -1.0, -1.0), (-1.0, -1.0, 1.0), (-1.0, 1.0, -1.0), (-1.0, 1.0, 1.0), (1.0, -1.0, -1.0), (1.0, -1.0, 1.0), (1.0, 1.0, -1.0), (1.0, 1.0, 1.0), (1.0, -0.9463, 0.9265), (1.0, -0.9516, -0.9449), (1.0, 0.8972, -0.9449), (1.0, 0.8978, 0.9264)], [], [(2, 3, 7, 6), (6, 7, 11, 10, 9, 4), (4, 5, 1, 0), (2, 6, 4, 0), (7, 3, 1, 5), (4, 9, 8, 11, 7, 5)])
_uv = me_cube_040.uv_layers.new(name='UVMap')
_uv.uv.foreach_set('vector', [0.375, 0.25, 0.625, 0.25, 0.625, 0.5, 0.375, 0.5, 0.375, 0.5, 0.625, 0.5, 0.6158, 0.5128, 0.3819, 0.5128, 0.3819, 0.7439, 0.375, 0.75, 0.375, 0.75, 0.625, 0.75, 0.625, 1.0, 0.375, 1.0, 0.125, 0.5, 0.375, 0.5, 0.375, 0.75, 0.125, 0.75, 0.625, 0.5, 0.875, 0.5, 0.875, 0.75, 0.625, 0.75, 0.375, 0.75, 0.3819, 0.7439, 0.6158, 0.7433, 0.6158, 0.5128, 0.625, 0.5, 0.625, 0.75])
me_cube_040.materials.append(mat_material_001)
me_cube_040.use_remesh_fix_poles = True
me_cube_040.use_remesh_preserve_attributes = False
me_cube_040.use_mirror_vertex_groups = False
me_cube_040.update()
me_cube_041 = bpy.data.meshes.new('Cube.041')
me_cube_041.from_pydata([(-1.0, -1.0, -1.0), (-1.0, -1.0, 1.0), (-1.0, 1.0, -1.0), (-1.0, 1.0, 1.0), (1.0, -1.0, -1.0), (1.0, -1.0, 1.0), (1.0, 1.0, -1.0), (1.0, 1.0, 1.0), (1.0, -0.9463, 0.9265), (1.0, -0.9516, -0.9449), (1.0, 0.8972, -0.9449), (1.0, 0.8978, 0.9264)], [], [(2, 3, 7, 6), (6, 7, 11, 10, 9, 4), (4, 5, 1, 0), (2, 6, 4, 0), (7, 3, 1, 5), (4, 9, 8, 11, 7, 5)])
_uv = me_cube_041.uv_layers.new(name='UVMap')
_uv.uv.foreach_set('vector', [0.375, 0.25, 0.625, 0.25, 0.625, 0.5, 0.375, 0.5, 0.375, 0.5, 0.625, 0.5, 0.6158, 0.5128, 0.3819, 0.5128, 0.3819, 0.7439, 0.375, 0.75, 0.375, 0.75, 0.625, 0.75, 0.625, 1.0, 0.375, 1.0, 0.125, 0.5, 0.375, 0.5, 0.375, 0.75, 0.125, 0.75, 0.625, 0.5, 0.875, 0.5, 0.875, 0.75, 0.625, 0.75, 0.375, 0.75, 0.3819, 0.7439, 0.6158, 0.7433, 0.6158, 0.5128, 0.625, 0.5, 0.625, 0.75])
me_cube_041.materials.append(mat_material_001)
me_cube_041.use_remesh_fix_poles = True
me_cube_041.use_remesh_preserve_attributes = False
me_cube_041.use_mirror_vertex_groups = False
me_cube_041.update()
me_cube_042 = bpy.data.meshes.new('Cube.042')
me_cube_042.from_pydata([(-1.0, -1.0, -1.0), (-1.0, -1.0, 1.0), (-1.0, 1.0, -1.0), (-1.0, 1.0, 1.0), (1.0, -1.0, -1.0), (1.0, -1.0, 1.0), (1.0, 1.0, -1.0), (1.0, 1.0, 1.0), (1.0, -0.9463, 0.9265), (1.0, -0.9516, -0.9449), (1.0, 0.8972, -0.9449), (1.0, 0.8978, 0.9264)], [], [(2, 3, 7, 6), (6, 7, 11, 10, 9, 4), (4, 5, 1, 0), (2, 6, 4, 0), (7, 3, 1, 5), (4, 9, 8, 11, 7, 5)])
_uv = me_cube_042.uv_layers.new(name='UVMap')
_uv.uv.foreach_set('vector', [0.375, 0.25, 0.625, 0.25, 0.625, 0.5, 0.375, 0.5, 0.375, 0.5, 0.625, 0.5, 0.6158, 0.5128, 0.3819, 0.5128, 0.3819, 0.7439, 0.375, 0.75, 0.375, 0.75, 0.625, 0.75, 0.625, 1.0, 0.375, 1.0, 0.125, 0.5, 0.375, 0.5, 0.375, 0.75, 0.125, 0.75, 0.625, 0.5, 0.875, 0.5, 0.875, 0.75, 0.625, 0.75, 0.375, 0.75, 0.3819, 0.7439, 0.6158, 0.7433, 0.6158, 0.5128, 0.625, 0.5, 0.625, 0.75])
me_cube_042.materials.append(mat_material_001)
me_cube_042.use_remesh_fix_poles = True
me_cube_042.use_remesh_preserve_attributes = False
me_cube_042.use_mirror_vertex_groups = False
me_cube_042.update()
me_cube_043 = bpy.data.meshes.new('Cube.043')
me_cube_043.from_pydata([(-1.0, -1.0, -1.0), (-1.0, -1.0, 1.0), (-1.0, 1.0, -1.0), (-1.0, 1.0, 1.0), (1.0, -1.0, -1.0), (1.0, -1.0, 1.0), (1.0, 1.0, -1.0), (1.0, 1.0, 1.0), (1.0, -0.9463, 0.9265), (1.0, -0.9516, -0.9449), (1.0, 0.8972, -0.9449), (1.0, 0.8978, 0.9264)], [], [(2, 3, 7, 6), (6, 7, 11, 10, 9, 4), (4, 5, 1, 0), (2, 6, 4, 0), (7, 3, 1, 5), (4, 9, 8, 11, 7, 5)])
_uv = me_cube_043.uv_layers.new(name='UVMap')
_uv.uv.foreach_set('vector', [0.375, 0.25, 0.625, 0.25, 0.625, 0.5, 0.375, 0.5, 0.375, 0.5, 0.625, 0.5, 0.6158, 0.5128, 0.3819, 0.5128, 0.3819, 0.7439, 0.375, 0.75, 0.375, 0.75, 0.625, 0.75, 0.625, 1.0, 0.375, 1.0, 0.125, 0.5, 0.375, 0.5, 0.375, 0.75, 0.125, 0.75, 0.625, 0.5, 0.875, 0.5, 0.875, 0.75, 0.625, 0.75, 0.375, 0.75, 0.3819, 0.7439, 0.6158, 0.7433, 0.6158, 0.5128, 0.625, 0.5, 0.625, 0.75])
me_cube_043.materials.append(mat_material_001)
me_cube_043.use_remesh_fix_poles = True
me_cube_043.use_remesh_preserve_attributes = False
me_cube_043.use_mirror_vertex_groups = False
me_cube_043.update()
me_cube_044 = bpy.data.meshes.new('Cube.044')
me_cube_044.from_pydata([(-1.0, -1.0, -1.0), (-1.0, -1.0, 1.0), (-1.0, 1.0, -1.0), (-1.0, 1.0, 1.0), (1.0, -1.0, -1.0), (1.0, -1.0, 1.0), (1.0, 1.0, -1.0), (1.0, 1.0, 1.0), (1.0, -0.9463, 0.9265), (1.0, -0.9516, -0.9449), (1.0, 0.8972, -0.9449), (1.0, 0.8978, 0.9264)], [], [(2, 3, 7, 6), (6, 7, 11, 10, 9, 4), (4, 5, 1, 0), (2, 6, 4, 0), (7, 3, 1, 5), (4, 9, 8, 11, 7, 5)])
_uv = me_cube_044.uv_layers.new(name='UVMap')
_uv.uv.foreach_set('vector', [0.375, 0.25, 0.625, 0.25, 0.625, 0.5, 0.375, 0.5, 0.375, 0.5, 0.625, 0.5, 0.6158, 0.5128, 0.3819, 0.5128, 0.3819, 0.7439, 0.375, 0.75, 0.375, 0.75, 0.625, 0.75, 0.625, 1.0, 0.375, 1.0, 0.125, 0.5, 0.375, 0.5, 0.375, 0.75, 0.125, 0.75, 0.625, 0.5, 0.875, 0.5, 0.875, 0.75, 0.625, 0.75, 0.375, 0.75, 0.3819, 0.7439, 0.6158, 0.7433, 0.6158, 0.5128, 0.625, 0.5, 0.625, 0.75])
me_cube_044.materials.append(mat_material_001)
me_cube_044.use_remesh_fix_poles = True
me_cube_044.use_remesh_preserve_attributes = False
me_cube_044.use_mirror_vertex_groups = False
me_cube_044.update()
me_cube_045 = bpy.data.meshes.new('Cube.045')
me_cube_045.from_pydata([(-1.0, -1.0, -1.0), (-1.0, -1.0, 1.0), (-1.0, 1.0, -1.0), (-1.0, 1.0, 1.0), (1.0, -1.0, -1.0), (1.0, -1.0, 1.0), (1.0, 1.0, -1.0), (1.0, 1.0, 1.0), (1.0, -0.9463, 0.9265), (1.0, -0.9516, -0.9449), (1.0, 0.8972, -0.9449), (1.0, 0.8978, 0.9264)], [], [(2, 3, 7, 6), (6, 7, 11, 10, 9, 4), (4, 5, 1, 0), (2, 6, 4, 0), (7, 3, 1, 5), (4, 9, 8, 11, 7, 5)])
_uv = me_cube_045.uv_layers.new(name='UVMap')
_uv.uv.foreach_set('vector', [0.375, 0.25, 0.625, 0.25, 0.625, 0.5, 0.375, 0.5, 0.375, 0.5, 0.625, 0.5, 0.6158, 0.5128, 0.3819, 0.5128, 0.3819, 0.7439, 0.375, 0.75, 0.375, 0.75, 0.625, 0.75, 0.625, 1.0, 0.375, 1.0, 0.125, 0.5, 0.375, 0.5, 0.375, 0.75, 0.125, 0.75, 0.625, 0.5, 0.875, 0.5, 0.875, 0.75, 0.625, 0.75, 0.375, 0.75, 0.3819, 0.7439, 0.6158, 0.7433, 0.6158, 0.5128, 0.625, 0.5, 0.625, 0.75])
me_cube_045.materials.append(mat_material_001)
me_cube_045.use_remesh_fix_poles = True
me_cube_045.use_remesh_preserve_attributes = False
me_cube_045.use_mirror_vertex_groups = False
me_cube_045.update()
me_cube_046 = bpy.data.meshes.new('Cube.046')
me_cube_046.from_pydata([(-1.0, -1.0, -1.0), (-1.0, -1.0, 1.0), (-1.0, 1.0, -1.0), (-1.0, 1.0, 1.0), (1.0, -1.0, -1.0), (1.0, -1.0, 1.0), (1.0, 1.0, -1.0), (1.0, 1.0, 1.0), (1.0, -0.9463, 0.9265), (1.0, -0.9516, -0.9449), (1.0, 0.8972, -0.9449), (1.0, 0.8978, 0.9264)], [], [(2, 3, 7, 6), (6, 7, 11, 10, 9, 4), (4, 5, 1, 0), (2, 6, 4, 0), (7, 3, 1, 5), (4, 9, 8, 11, 7, 5)])
_uv = me_cube_046.uv_layers.new(name='UVMap')
_uv.uv.foreach_set('vector', [0.375, 0.25, 0.625, 0.25, 0.625, 0.5, 0.375, 0.5, 0.375, 0.5, 0.625, 0.5, 0.6158, 0.5128, 0.3819, 0.5128, 0.3819, 0.7439, 0.375, 0.75, 0.375, 0.75, 0.625, 0.75, 0.625, 1.0, 0.375, 1.0, 0.125, 0.5, 0.375, 0.5, 0.375, 0.75, 0.125, 0.75, 0.625, 0.5, 0.875, 0.5, 0.875, 0.75, 0.625, 0.75, 0.375, 0.75, 0.3819, 0.7439, 0.6158, 0.7433, 0.6158, 0.5128, 0.625, 0.5, 0.625, 0.75])
me_cube_046.materials.append(mat_material_001)
me_cube_046.use_remesh_fix_poles = True
me_cube_046.use_remesh_preserve_attributes = False
me_cube_046.use_mirror_vertex_groups = False
me_cube_046.update()
me_cube_047 = bpy.data.meshes.new('Cube.047')
me_cube_047.from_pydata([(-1.0, -1.0, -1.0), (-1.0, -1.0, 1.0), (-1.0, 1.0, -1.0), (-1.0, 1.0, 1.0), (1.0, -1.0, -1.0), (1.0, -1.0, 1.0), (1.0, 1.0, -1.0), (1.0, 1.0, 1.0), (1.0, -0.9463, 0.9265), (1.0, -0.9516, -0.9449), (1.0, 0.8972, -0.9449), (1.0, 0.8978, 0.9264)], [], [(2, 3, 7, 6), (6, 7, 11, 10, 9, 4), (4, 5, 1, 0), (2, 6, 4, 0), (7, 3, 1, 5), (4, 9, 8, 11, 7, 5)])
_uv = me_cube_047.uv_layers.new(name='UVMap')
_uv.uv.foreach_set('vector', [0.375, 0.25, 0.625, 0.25, 0.625, 0.5, 0.375, 0.5, 0.375, 0.5, 0.625, 0.5, 0.6158, 0.5128, 0.3819, 0.5128, 0.3819, 0.7439, 0.375, 0.75, 0.375, 0.75, 0.625, 0.75, 0.625, 1.0, 0.375, 1.0, 0.125, 0.5, 0.375, 0.5, 0.375, 0.75, 0.125, 0.75, 0.625, 0.5, 0.875, 0.5, 0.875, 0.75, 0.625, 0.75, 0.375, 0.75, 0.3819, 0.7439, 0.6158, 0.7433, 0.6158, 0.5128, 0.625, 0.5, 0.625, 0.75])
me_cube_047.materials.append(mat_material_001)
me_cube_047.use_remesh_fix_poles = True
me_cube_047.use_remesh_preserve_attributes = False
me_cube_047.use_mirror_vertex_groups = False
me_cube_047.update()
me_cube_048 = bpy.data.meshes.new('Cube.048')
me_cube_048.from_pydata([(-1.0, -1.0, -1.0), (-1.0, -1.0, 1.0), (-1.0, 1.0, -1.0), (-1.0, 1.0, 1.0), (1.0, -1.0, -1.0), (1.0, -1.0, 1.0), (1.0, 1.0, -1.0), (1.0, 1.0, 1.0), (1.0, -0.9463, 0.9265), (1.0, -0.9516, -0.9449), (1.0, 0.8972, -0.9449), (1.0, 0.8978, 0.9264)], [], [(2, 3, 7, 6), (6, 7, 11, 10, 9, 4), (4, 5, 1, 0), (2, 6, 4, 0), (7, 3, 1, 5), (4, 9, 8, 11, 7, 5)])
_uv = me_cube_048.uv_layers.new(name='UVMap')
_uv.uv.foreach_set('vector', [0.375, 0.25, 0.625, 0.25, 0.625, 0.5, 0.375, 0.5, 0.375, 0.5, 0.625, 0.5, 0.6158, 0.5128, 0.3819, 0.5128, 0.3819, 0.7439, 0.375, 0.75, 0.375, 0.75, 0.625, 0.75, 0.625, 1.0, 0.375, 1.0, 0.125, 0.5, 0.375, 0.5, 0.375, 0.75, 0.125, 0.75, 0.625, 0.5, 0.875, 0.5, 0.875, 0.75, 0.625, 0.75, 0.375, 0.75, 0.3819, 0.7439, 0.6158, 0.7433, 0.6158, 0.5128, 0.625, 0.5, 0.625, 0.75])
me_cube_048.materials.append(mat_material_001)
me_cube_048.use_remesh_fix_poles = True
me_cube_048.use_remesh_preserve_attributes = False
me_cube_048.use_mirror_vertex_groups = False
me_cube_048.update()
me_plane_041 = bpy.data.meshes.new('Plane.041')
me_plane_041.from_pydata([(-1.0, -1.0, 0.0), (1.0, -1.0, 0.0), (-1.0, 1.0, 0.0), (1.0, 1.0, 0.0)], [], [(0, 1, 3, 2)])
_uv = me_plane_041.uv_layers.new(name='UVMap')
_uv.uv.foreach_set('vector', [0.0, 0.0, 1.0, 0.0, 1.0, 1.0, 0.0, 1.0])
me_plane_041.materials.append(mat_material_002)
me_plane_041.use_remesh_fix_poles = True
me_plane_041.use_remesh_preserve_attributes = False
me_plane_041.use_mirror_vertex_groups = False
me_plane_041.update()
me_plane_042 = bpy.data.meshes.new('Plane.042')
me_plane_042.from_pydata([(-1.0, -1.0, 0.0), (1.0, -1.0, 0.0), (-1.0, 1.0, 0.0), (1.0, 1.0, 0.0)], [], [(0, 1, 3, 2)])
_uv = me_plane_042.uv_layers.new(name='UVMap')
_uv.uv.foreach_set('vector', [0.0, 0.0, 1.0, 0.0, 1.0, 1.0, 0.0, 1.0])
me_plane_042.materials.append(mat_material_002)
me_plane_042.use_remesh_fix_poles = True
me_plane_042.use_remesh_preserve_attributes = False
me_plane_042.use_mirror_vertex_groups = False
me_plane_042.update()
me_cube_049 = bpy.data.meshes.new('Cube.049')
me_cube_049.from_pydata([(-1.0, -1.0, -0.9698), (0.1092, -0.8898, 1.178), (-1.0, 1.0, -1.0), (-0.07076, 0.8797, 1.234), (1.0, -1.0, -1.0), (0.1105, -0.8866, 1.171), (1.0, 1.0, -1.0), (-0.07884, 0.8843, 1.246)], [], [(0, 1, 3, 2), (2, 3, 7, 6), (6, 7, 5, 4), (4, 5, 1, 0), (2, 6, 4, 0), (7, 3, 1, 5)])
_uv = me_cube_049.uv_layers.new(name='UVMap')
_uv.uv.foreach_set('vector', [0.375, 0.0, 0.625, 0.0, 0.625, 0.25, 0.375, 0.25, 0.375, 0.25, 0.625, 0.25, 0.625, 0.5, 0.375, 0.5, 0.375, 0.5, 0.625, 0.5, 0.625, 0.75, 0.375, 0.75, 0.375, 0.75, 0.625, 0.75, 0.625, 1.0, 0.375, 1.0, 0.125, 0.5, 0.375, 0.5, 0.375, 0.75, 0.125, 0.75, 0.625, 0.5, 0.875, 0.5, 0.875, 0.75, 0.625, 0.75])
me_cube_049.materials.append(mat_material_004)
me_cube_049.use_remesh_fix_poles = True
me_cube_049.use_remesh_preserve_attributes = False
me_cube_049.use_mirror_vertex_groups = False
me_cube_049.update()
me_cube_050 = bpy.data.meshes.new('Cube.050')
me_cube_050.from_pydata([(-1.0, -1.0, -1.0), (-1.0, -1.0, 1.0), (-1.0, 1.0, -1.0), (-1.0, 1.0, 1.0), (1.0, -1.0, -1.0), (1.0, -1.0, 1.0), (1.0, 1.0, -1.0), (1.0, 1.0, 1.0)], [], [(0, 1, 3, 2), (2, 3, 7, 6), (6, 7, 5, 4), (4, 5, 1, 0), (2, 6, 4, 0), (7, 3, 1, 5)])
_uv = me_cube_050.uv_layers.new(name='UVMap')
_uv.uv.foreach_set('vector', [0.375, 0.0, 0.625, 0.0, 0.625, 0.25, 0.375, 0.25, 0.375, 0.25, 0.625, 0.25, 0.625, 0.5, 0.375, 0.5, 0.375, 0.5, 0.625, 0.5, 0.625, 0.75, 0.375, 0.75, 0.375, 0.75, 0.625, 0.75, 0.625, 1.0, 0.375, 1.0, 0.125, 0.5, 0.375, 0.5, 0.375, 0.75, 0.125, 0.75, 0.625, 0.5, 0.875, 0.5, 0.875, 0.75, 0.625, 0.75])
me_cube_050.materials.append(mat_material_003)
me_cube_050.use_remesh_fix_poles = True
me_cube_050.use_remesh_preserve_attributes = False
me_cube_050.use_mirror_vertex_groups = False
me_cube_050.update()
me_cube_051 = bpy.data.meshes.new('Cube.051')
me_cube_051.from_pydata([(-1.0, -1.0, -1.0), (-1.0, -1.0, 1.0), (-1.0, 1.0, -1.0), (-1.0, 1.0, 1.0), (1.0, -1.0, -1.0), (1.0, -1.0, 1.0), (1.0, 1.0, -1.0), (1.0, 1.0, 1.0)], [], [(0, 1, 3, 2), (2, 3, 7, 6), (6, 7, 5, 4), (4, 5, 1, 0), (2, 6, 4, 0), (7, 3, 1, 5)])
_uv = me_cube_051.uv_layers.new(name='UVMap')
_uv.uv.foreach_set('vector', [0.375, 0.0, 0.625, 0.0, 0.625, 0.25, 0.375, 0.25, 0.375, 0.25, 0.625, 0.25, 0.625, 0.5, 0.375, 0.5, 0.375, 0.5, 0.625, 0.5, 0.625, 0.75, 0.375, 0.75, 0.375, 0.75, 0.625, 0.75, 0.625, 1.0, 0.375, 1.0, 0.125, 0.5, 0.375, 0.5, 0.375, 0.75, 0.125, 0.75, 0.625, 0.5, 0.875, 0.5, 0.875, 0.75, 0.625, 0.75])
me_cube_051.materials.append(mat_material_003)
me_cube_051.use_remesh_fix_poles = True
me_cube_051.use_remesh_preserve_attributes = False
me_cube_051.use_mirror_vertex_groups = False
me_cube_051.update()
me_cube_052 = bpy.data.meshes.new('Cube.052')
me_cube_052.from_pydata([(-1.0, -1.0, -1.0), (-1.0, -1.0, 1.0), (-1.0, 1.0, -1.0), (-1.0, 1.0, 1.0), (1.0, -1.0, -1.0), (1.0, -1.0, 1.0), (1.0, 1.0, -1.0), (1.0, 1.0, 1.0)], [], [(0, 1, 3, 2), (2, 3, 7, 6), (6, 7, 5, 4), (4, 5, 1, 0), (2, 6, 4, 0), (7, 3, 1, 5)])
_uv = me_cube_052.uv_layers.new(name='UVMap')
_uv.uv.foreach_set('vector', [0.375, 0.0, 0.625, 0.0, 0.625, 0.25, 0.375, 0.25, 0.375, 0.25, 0.625, 0.25, 0.625, 0.5, 0.375, 0.5, 0.375, 0.5, 0.625, 0.5, 0.625, 0.75, 0.375, 0.75, 0.375, 0.75, 0.625, 0.75, 0.625, 1.0, 0.375, 1.0, 0.125, 0.5, 0.375, 0.5, 0.375, 0.75, 0.125, 0.75, 0.625, 0.5, 0.875, 0.5, 0.875, 0.75, 0.625, 0.75])
me_cube_052.materials.append(mat_material_003)
me_cube_052.use_remesh_fix_poles = True
me_cube_052.use_remesh_preserve_attributes = False
me_cube_052.use_mirror_vertex_groups = False
me_cube_052.update()
me_cube_053 = bpy.data.meshes.new('Cube.053')
me_cube_053.from_pydata([(-1.0, -1.0, -1.0), (-1.0, -1.0, 1.0), (-1.0, 1.0, -1.0), (-1.0, 1.0, 1.0), (1.0, -1.0, -1.0), (1.0, -1.0, 1.0), (1.0, 1.0, -1.0), (1.0, 1.0, 1.0)], [], [(0, 1, 3, 2), (2, 3, 7, 6), (6, 7, 5, 4), (4, 5, 1, 0), (2, 6, 4, 0), (7, 3, 1, 5)])
_uv = me_cube_053.uv_layers.new(name='UVMap')
_uv.uv.foreach_set('vector', [0.375, 0.0, 0.625, 0.0, 0.625, 0.25, 0.375, 0.25, 0.375, 0.25, 0.625, 0.25, 0.625, 0.5, 0.375, 0.5, 0.375, 0.5, 0.625, 0.5, 0.625, 0.75, 0.375, 0.75, 0.375, 0.75, 0.625, 0.75, 0.625, 1.0, 0.375, 1.0, 0.125, 0.5, 0.375, 0.5, 0.375, 0.75, 0.125, 0.75, 0.625, 0.5, 0.875, 0.5, 0.875, 0.75, 0.625, 0.75])
me_cube_053.materials.append(mat_material_003)
me_cube_053.use_remesh_fix_poles = True
me_cube_053.use_remesh_preserve_attributes = False
me_cube_053.use_mirror_vertex_groups = False
me_cube_053.update()

# ---- objects
ob_cube = bpy.data.objects.new('Cube', me_cube)
ob_light = bpy.data.objects.new('Light', light_light)
ob_camera = bpy.data.objects.new('Camera', cam_camera)
ob_cube_001 = bpy.data.objects.new('Cube.001', me_cube_001)
ob_cube_003 = bpy.data.objects.new('Cube.003', me_cube_003)
ob_cube_004 = bpy.data.objects.new('Cube.004', me_cube_004)
ob_cube_005 = bpy.data.objects.new('Cube.005', me_cube_005)
ob_cube_006 = bpy.data.objects.new('Cube.006', me_cube_006)
ob_plane = bpy.data.objects.new('Plane', me_plane)
ob_plane_002 = bpy.data.objects.new('Plane.002', me_plane_002)
ob_plane_001 = bpy.data.objects.new('Plane.001', me_plane_003)
ob_plane_003 = bpy.data.objects.new('Plane.003', me_plane_005)
ob_plane_004 = bpy.data.objects.new('Plane.004', me_plane_006)
ob_plane_005 = bpy.data.objects.new('Plane.005', me_plane_007)
ob_plane_006 = bpy.data.objects.new('Plane.006', me_plane_008)
ob_plane_007 = bpy.data.objects.new('Plane.007', me_plane_001)
ob_plane_008 = bpy.data.objects.new('Plane.008', me_plane_004)
ob_plane_009 = bpy.data.objects.new('Plane.009', me_plane_009)
ob_plane_010 = bpy.data.objects.new('Plane.010', me_plane_010)
ob_plane_011 = bpy.data.objects.new('Plane.011', me_plane_011)
ob_plane_012 = bpy.data.objects.new('Plane.012', me_plane_012)
ob_plane_013 = bpy.data.objects.new('Plane.013', me_plane_013)
ob_plane_014 = bpy.data.objects.new('Plane.014', me_plane_014)
ob_plane_015 = bpy.data.objects.new('Plane.015', me_plane_015)
ob_plane_016 = bpy.data.objects.new('Plane.016', me_plane_016)
ob_plane_017 = bpy.data.objects.new('Plane.017', me_plane_017)
ob_plane_018 = bpy.data.objects.new('Plane.018', me_plane_018)
ob_plane_019 = bpy.data.objects.new('Plane.019', me_plane_019)
ob_plane_020 = bpy.data.objects.new('Plane.020', me_plane_020)
ob_plane_021 = bpy.data.objects.new('Plane.021', me_plane_021)
ob_plane_022 = bpy.data.objects.new('Plane.022', me_plane_022)
ob_plane_023 = bpy.data.objects.new('Plane.023', me_plane_023)
ob_plane_024 = bpy.data.objects.new('Plane.024', me_plane_024)
ob_plane_025 = bpy.data.objects.new('Plane.025', me_plane_025)
ob_plane_026 = bpy.data.objects.new('Plane.026', me_plane_027)
ob_plane_027 = bpy.data.objects.new('Plane.027', me_plane_028)
ob_plane_028 = bpy.data.objects.new('Plane.028', me_plane_029)
ob_cube_007 = bpy.data.objects.new('Cube.007', me_cube_007)
ob_plane_029 = bpy.data.objects.new('Plane.029', me_plane_030)
ob_cube_008 = bpy.data.objects.new('Cube.008', me_cube_008)
ob_plane_030 = bpy.data.objects.new('Plane.030', me_plane_031)
ob_cube_009 = bpy.data.objects.new('Cube.009', me_cube_009)
ob_cube_010 = bpy.data.objects.new('Cube.010', me_cube_010)
ob_cube_011 = bpy.data.objects.new('Cube.011', me_cube_011)
ob_cube_012 = bpy.data.objects.new('Cube.012', me_cube_012)
ob_cube_013 = bpy.data.objects.new('Cube.013', me_cube_013)
ob_cube_014 = bpy.data.objects.new('Cube.014', me_cube_014)
ob_cube_015 = bpy.data.objects.new('Cube.015', me_cube_015)
ob_cube_016 = bpy.data.objects.new('Cube.016', me_cube_016)
ob_cube_017 = bpy.data.objects.new('Cube.017', me_cube_017)
ob_cube_018 = bpy.data.objects.new('Cube.018', me_cube_018)
ob_cube_019 = bpy.data.objects.new('Cube.019', me_cube_019)
ob_cube_020 = bpy.data.objects.new('Cube.020', me_cube_020)
ob_cube_021 = bpy.data.objects.new('Cube.021', me_cube_021)
ob_cube_022 = bpy.data.objects.new('Cube.022', me_cube_022)
ob_cube_023 = bpy.data.objects.new('Cube.023', me_cube_023)
ob_cube_024 = bpy.data.objects.new('Cube.024', me_cube_024)
ob_cube_025 = bpy.data.objects.new('Cube.025', me_cube_025)
ob_cube_026 = bpy.data.objects.new('Cube.026', me_cube_026)
ob_cube_027 = bpy.data.objects.new('Cube.027', me_cube_027)
ob_cube_028 = bpy.data.objects.new('Cube.028', me_cube_028)
ob_cube_029 = bpy.data.objects.new('Cube.029', me_cube_029)
ob_cube_030 = bpy.data.objects.new('Cube.030', me_cube_030)
ob_cube_031 = bpy.data.objects.new('Cube.031', me_cube_031)
ob_cube_032 = bpy.data.objects.new('Cube.032', me_cube_032)
ob_cube_033 = bpy.data.objects.new('Cube.033', me_cube_033)
ob_plane_031 = bpy.data.objects.new('Plane.031', me_plane_026)
ob_plane_032 = bpy.data.objects.new('Plane.032', me_plane_032)
ob_plane_033 = bpy.data.objects.new('Plane.033', me_plane_033)
ob_plane_034 = bpy.data.objects.new('Plane.034', me_plane_034)
ob_plane_035 = bpy.data.objects.new('Plane.035', me_plane_035)
ob_plane_036 = bpy.data.objects.new('Plane.036', me_plane_036)
ob_plane_037 = bpy.data.objects.new('Plane.037', me_plane_037)
ob_plane_038 = bpy.data.objects.new('Plane.038', me_plane_038)
ob_cube_002 = bpy.data.objects.new('Cube.002', me_cube_034)
ob_cube_034 = bpy.data.objects.new('Cube.034', me_cube_035)
ob_cube_035 = bpy.data.objects.new('Cube.035', me_cube_036)
ob_cube_036 = bpy.data.objects.new('Cube.036', me_cube_037)
ob_cube_037 = bpy.data.objects.new('Cube.037', me_cube_038)
ob_cube_038 = bpy.data.objects.new('Cube.038', me_cube_039)
ob_cube_039 = bpy.data.objects.new('Cube.039', me_cube_040)
ob_cube_040 = bpy.data.objects.new('Cube.040', me_cube_041)
ob_cube_041 = bpy.data.objects.new('Cube.041', me_cube_042)
ob_cube_042 = bpy.data.objects.new('Cube.042', me_cube_043)
ob_cube_043 = bpy.data.objects.new('Cube.043', me_cube_044)
ob_cube_044 = bpy.data.objects.new('Cube.044', me_cube_045)
ob_cube_045 = bpy.data.objects.new('Cube.045', me_cube_046)
ob_cube_046 = bpy.data.objects.new('Cube.046', me_cube_047)
ob_cube_047 = bpy.data.objects.new('Cube.047', me_cube_048)
ob_plane_040 = bpy.data.objects.new('Plane.040', me_plane_041)
ob_plane_039 = bpy.data.objects.new('Plane.039', me_plane_042)
ob_cube_048 = bpy.data.objects.new('Cube.048', me_cube_049)
ob_cube_049 = bpy.data.objects.new('Cube.049', me_cube_050)
ob_cube_050 = bpy.data.objects.new('Cube.050', me_cube_051)
ob_cube_051 = bpy.data.objects.new('Cube.051', me_cube_052)
ob_cube_052 = bpy.data.objects.new('Cube.052', me_cube_053)

# ---- transforms, parenting, visibility, modifiers, constraints
ob_cube.location = (0.785, -0.1222, 0.0)
ob_cube.rotation_euler = (0.0, -0.0, 3.133)
ob_cube.scale = (3.923, 6.722, 0.1168)
ob_cube.lock_rotations_4d = False
ob_cube.empty_display_type = 'ARROWS'
ob_cube.lineart.crease_threshold = 0.0
ob_light.location = (-3.299, -1.094, 5.904)
ob_light.rotation_euler = (0.6503, 0.05522, 5.0)
ob_light.lock_rotations_4d = False
ob_light.empty_display_type = 'ARROWS'
ob_light.color = (0.0, 0.0, 0.0, 0.0)
ob_light.lineart.crease_threshold = 0.0
ob_camera.location = (-6.517, 6.864, 4.958)
ob_camera.rotation_euler = (1.109, -0.0, 3.948)
ob_camera.lock_rotations_4d = False
ob_camera.empty_display_type = 'ARROWS'
ob_camera.color = (0.0, 0.0, 0.0, 0.0)
ob_camera.display_type = 'WIRE'
ob_camera.lineart.crease_threshold = 0.0
ob_cube_001.location = (0.7671, -0.122, 3.738)
ob_cube_001.rotation_euler = (0.0, -0.0, 3.133)
ob_cube_001.scale = (3.923, 6.722, 3.562)
ob_cube_001.lock_rotations_4d = False
ob_cube_001.empty_display_type = 'ARROWS'
ob_cube_001.lineart.crease_threshold = 0.0
ob_cube_003.location = (-3.927, 3.612, 0.0)
ob_cube_003.rotation_euler = (0.0, -0.0, 3.133)
ob_cube_003.scale = (0.8987, 1.137, 0.1168)
ob_cube_003.lock_rotations_4d = False
ob_cube_003.empty_display_type = 'ARROWS'
ob_cube_003.lineart.crease_threshold = 0.0
ob_cube_004.location = (-4.157, -3.837, 0.0)
ob_cube_004.rotation_euler = (0.0, -0.0, 3.133)
ob_cube_004.scale = (0.8987, 1.137, 0.1168)
ob_cube_004.lock_rotations_4d = False
ob_cube_004.empty_display_type = 'ARROWS'
ob_cube_004.lineart.crease_threshold = 0.0
ob_cube_005.location = (-3.921, -3.839, 1.513)
ob_cube_005.rotation_euler = (0.0, -0.0, 3.133)
ob_cube_005.scale = (0.8987, 1.137, 1.402)
ob_cube_005.lock_rotations_4d = False
ob_cube_005.empty_display_type = 'ARROWS'
ob_cube_005.lineart.crease_threshold = 0.0
ob_cube_006.location = (-3.507, 3.626, 1.459)
ob_cube_006.rotation_euler = (0.0, -0.0, 3.133)
ob_cube_006.scale = (0.8987, 1.137, 1.402)
ob_cube_006.lock_rotations_4d = False
ob_cube_006.empty_display_type = 'ARROWS'
ob_cube_006.lineart.crease_threshold = 0.0
ob_plane.location = (4.015, -1.148, 1.927)
ob_plane.rotation_euler = (0.0, -1.536, 0.0)
ob_plane.lineart.crease_threshold = 0.0
ob_plane_002.location = (4.231, 1.204, 1.856)
ob_plane_002.rotation_euler = (0.0, -1.554, 0.0)
ob_plane_002.lineart.crease_threshold = 0.0
ob_plane_001.location = (4.065, 1.136, 1.802)
ob_plane_001.rotation_euler = (0.0, -1.518, 0.0)
ob_plane_001.lineart.crease_threshold = 0.0
ob_plane_003.location = (4.21, -1.124, 5.164)
ob_plane_003.rotation_euler = (-0.1473, -1.56, 0.1746)
ob_plane_003.lineart.crease_threshold = 0.0
ob_plane_004.location = (4.21, 1.176, 5.164)
ob_plane_004.rotation_euler = (0.002124, -1.494, 0.02518)
ob_plane_004.lineart.crease_threshold = 0.0
ob_plane_005.location = (-3.191, -3.764, 5.157)
ob_plane_005.rotation_euler = (-0.2696, -1.564, 3.43)
ob_plane_005.lineart.crease_threshold = 0.0
ob_plane_006.location = (3.625, -3.638, 5.149)
ob_plane_006.rotation_euler = (0.002124, -1.494, 0.02518)
ob_plane_006.lineart.crease_threshold = 0.0
ob_plane_007.location = (-3.901, -1.084, 5.203)
ob_plane_007.rotation_euler = (-0.0, 1.584, 0.0)
ob_plane_007.lineart.crease_threshold = 0.0
ob_plane_008.location = (-4.295, 1.249, 5.159)
ob_plane_008.rotation_euler = (-0.0, -1.571, -0.0)
ob_plane_008.lineart.crease_threshold = 0.0
ob_plane_009.location = (-4.579, -3.771, 2.206)
ob_plane_009.rotation_euler = (-0.0, 1.584, 0.0)
ob_plane_009.lineart.crease_threshold = 0.0
ob_plane_010.location = (-4.091, 3.647, 5.17)
ob_plane_010.rotation_euler = (-0.0, 1.584, 0.0)
ob_plane_010.lineart.crease_threshold = 0.0
ob_plane_011.location = (-4.398, -1.17, 2.174)
ob_plane_011.rotation_euler = (-0.0, 1.584, 0.0)
ob_plane_011.lineart.crease_threshold = 0.0
ob_plane_012.location = (-4.294, 1.163, 2.13)
ob_plane_012.rotation_euler = (-0.0, -1.571, -0.0)
ob_plane_012.lineart.crease_threshold = 0.0
ob_plane_013.location = (-4.281, -3.81, 2.057)
ob_plane_013.rotation_euler = (-0.0, 1.584, 0.0)
ob_plane_013.lineart.crease_threshold = 0.0
ob_plane_014.location = (-4.354, 3.561, 2.141)
ob_plane_014.rotation_euler = (-0.0, 1.584, 0.0)
ob_plane_014.lineart.crease_threshold = 0.0
ob_plane_015.location = (-5.63, 3.381, 5.007)
ob_plane_015.rotation_euler = (-0.0, 1.574, -0.0)
ob_plane_015.lineart.crease_threshold = 0.0
ob_plane_016.location = (1e+09, 3.684, 5.164)
ob_plane_016.rotation_euler = (0.1084, -1.672, -0.1079)
ob_plane_016.lineart.crease_threshold = 0.0
ob_plane_017.location = (-5.261, 3.528, 5.264)
ob_plane_017.rotation_euler = (0.0, 1.559, 0.0)
ob_plane_017.lineart.crease_threshold = 0.0
ob_plane_018.location = (-3.776, 1.193, 5.222)
ob_plane_018.rotation_euler = (-0.0, 1.584, 0.0)
ob_plane_018.lineart.crease_threshold = 0.0
ob_plane_019.location = (-4.011, -1.021, 5.159)
ob_plane_019.rotation_euler = (-0.0, 1.584, 0.0)
ob_plane_019.lineart.crease_threshold = 0.0
ob_plane_020.location = (-4.271, -3.69, 5.085)
ob_plane_020.rotation_euler = (-0.0, 1.584, 0.0)
ob_plane_020.lineart.crease_threshold = 0.0
ob_plane_021.location = (-4.5, -3.767, 5.105)
ob_plane_021.rotation_euler = (-0.0, 1.584, 0.0)
ob_plane_021.lineart.crease_threshold = 0.0
ob_plane_022.location = (-4.079, -3.758, 2.212)
ob_plane_022.rotation_euler = (-0.0, 1.584, 0.0)
ob_plane_022.lineart.crease_threshold = 0.0
ob_plane_023.location = (-3.926, -1.138, 2.13)
ob_plane_023.rotation_euler = (-0.0, -1.571, -0.0)
ob_plane_023.lineart.crease_threshold = 0.0
ob_plane_024.location = (-4.008, 1.165, 2.131)
ob_plane_024.rotation_euler = (-0.0, 1.584, 0.0)
ob_plane_024.lineart.crease_threshold = 0.0
ob_plane_025.location = (-4.084, 3.867, 2.122)
ob_plane_025.rotation_euler = (-0.0, -1.59, -0.0)
ob_plane_025.lineart.crease_threshold = 0.0
ob_plane_026.location = (-3.97, 3.831, 2.139)
ob_plane_026.rotation_euler = (-0.0, -1.578, -0.0)
ob_plane_026.lineart.crease_threshold = 0.0
ob_plane_027.location = (5.655, 3.745, 1.391)
ob_plane_027.rotation_euler = (0.0, -1.553, 0.0)
ob_plane_027.scale = (1.242, 0.7661, 1.0)
ob_plane_027.lineart.crease_threshold = 0.0
ob_plane_028.location = (5.278, -3.752, 1.392)
ob_plane_028.rotation_euler = (0.0, -1.553, 0.0)
ob_plane_028.scale = (1.242, 0.7661, 1.0)
ob_plane_028.lineart.crease_threshold = 0.0
ob_cube_007.location = (4.538, -4.41, 2.203)
ob_cube_007.rotation_euler = (0.0, -0.0, 3.133)
ob_cube_007.scale = (-0.09484, 0.5201, 0.9491)
ob_cube_007.lineart.crease_threshold = 0.0
ob_plane_029.location = (-8.561, 0.0, 0.0)
ob_plane_029.rotation_euler = (-0.0, 1.582, -0.0)
ob_plane_029.scale = (0.9138, 0.902, 1.0)
ob_plane_029.lineart.crease_threshold = 0.0
ob_cube_008.location = (4.557, -3.975, 2.203)
ob_cube_008.rotation_euler = (0.0, -0.0, 3.133)
ob_cube_008.scale = (-0.09484, 1.047, 1.002)
ob_cube_008.lineart.crease_threshold = 0.0
ob_plane_030.location = (-9.509, 0.0, 0.0)
ob_plane_030.rotation_euler = (-0.0, 1.582, -0.0)
ob_plane_030.scale = (0.9138, 0.902, 1.0)
ob_plane_030.lineart.crease_threshold = 0.0
ob_cube_009.location = (4.546, -3.416, 2.203)
ob_cube_009.rotation_euler = (0.0, -0.0, 3.133)
ob_cube_009.scale = (-0.09484, 0.4816, 0.9491)
ob_cube_009.lineart.crease_threshold = 0.0
ob_cube_010.location = (4.56, -1.721, 2.178)
ob_cube_010.rotation_euler = (0.0, -0.0, 3.133)
ob_cube_010.scale = (-0.09484, 0.5201, 0.9809)
ob_cube_010.lineart.crease_threshold = 0.0
ob_cube_011.location = (4.579, -1.286, 2.183)
ob_cube_011.rotation_euler = (0.0, -0.0, 3.133)
ob_cube_011.scale = (-0.09484, 1.047, 1.049)
ob_cube_011.lineart.crease_threshold = 0.0
ob_cube_012.location = (4.569, -0.7266, 2.183)
ob_cube_012.rotation_euler = (0.0, -0.0, 3.133)
ob_cube_012.scale = (-0.09484, 0.4816, 0.996)
ob_cube_012.lineart.crease_threshold = 0.0
ob_cube_013.location = (4.579, 0.5664, 2.229)
ob_cube_013.rotation_euler = (0.0, -0.0, 3.133)
ob_cube_013.scale = (-0.09484, 0.5201, 1.024)
ob_cube_013.lineart.crease_threshold = 0.0
ob_cube_014.location = (4.598, 1.001, 2.229)
ob_cube_014.rotation_euler = (0.0, -0.0, 3.133)
ob_cube_014.scale = (-0.09484, 1.047, 1.079)
ob_cube_014.lineart.crease_threshold = 0.0
ob_cube_015.location = (4.587, 1.561, 2.229)
ob_cube_015.rotation_euler = (0.0, -0.0, 3.133)
ob_cube_015.scale = (-0.09484, 0.4816, 1.024)
ob_cube_015.lineart.crease_threshold = 0.0
ob_cube_016.location = (4.601, 3.153, 2.279)
ob_cube_016.rotation_euler = (0.0, -0.0, 3.133)
ob_cube_016.scale = (-0.09484, 0.5201, 1.009)
ob_cube_016.lineart.crease_threshold = 0.0
ob_cube_017.location = (4.62, 3.588, 2.279)
ob_cube_017.rotation_euler = (0.0, -0.0, 3.133)
ob_cube_017.scale = (-0.09484, 1.047, 1.063)
ob_cube_017.lineart.crease_threshold = 0.0
ob_cube_018.location = (4.609, 4.147, 2.279)
ob_cube_018.rotation_euler = (0.0, -0.0, 3.133)
ob_cube_018.scale = (-0.09484, 0.4816, 1.009)
ob_cube_018.lineart.crease_threshold = 0.0
ob_cube_019.location = (4.61, 3.153, 5.176)
ob_cube_019.rotation_euler = (0.001274, 0.001354, 3.153)
ob_cube_019.scale = (-0.09484, 0.5201, 1.005)
ob_cube_019.lineart.crease_threshold = 0.0
ob_cube_020.location = (4.62, 3.588, 5.176)
ob_cube_020.rotation_euler = (0.001274, 0.001354, 3.153)
ob_cube_020.scale = (-0.09484, 1.047, 1.059)
ob_cube_020.lineart.crease_threshold = 0.0
ob_cube_021.location = (4.598, 4.147, 5.175)
ob_cube_021.rotation_euler = (0.001274, 0.001354, 3.153)
ob_cube_021.scale = (-0.09484, 0.4816, 1.005)
ob_cube_021.lineart.crease_threshold = 0.0
ob_cube_022.location = (4.579, 0.4933, 5.228)
ob_cube_022.rotation_euler = (0.0, -0.0, 3.133)
ob_cube_022.scale = (-0.09484, 0.5201, 1.007)
ob_cube_022.lineart.crease_threshold = 0.0
ob_cube_023.location = (4.598, 0.9281, 5.228)
ob_cube_023.rotation_euler = (0.0, -0.0, 3.133)
ob_cube_023.scale = (-0.09484, 1.047, 1.061)
ob_cube_023.lineart.crease_threshold = 0.0
ob_cube_024.location = (4.587, 1.487, 5.228)
ob_cube_024.rotation_euler = (0.0, -0.0, 3.133)
ob_cube_024.scale = (-0.09484, 0.4816, 0.989)
ob_cube_024.lineart.crease_threshold = 0.0
ob_cube_025.location = (4.56, -1.766, 5.213)
ob_cube_025.rotation_euler = (0.0, -0.0, 3.133)
ob_cube_025.scale = (-0.09484, 0.5201, 1.047)
ob_cube_025.lineart.crease_threshold = 0.0
ob_cube_026.location = (4.579, -1.331, 5.256)
ob_cube_026.rotation_euler = (0.0, -0.0, 3.133)
ob_cube_026.scale = (-0.09484, 1.047, 1.056)
ob_cube_026.lineart.crease_threshold = 0.0
ob_cube_027.location = (4.568, -0.7718, 5.238)
ob_cube_027.rotation_euler = (0.0, -0.0, 3.133)
ob_cube_027.scale = (-0.09484, 0.4816, 1.016)
ob_cube_027.lineart.crease_threshold = 0.0
ob_cube_028.location = (4.539, -4.299, 5.168)
ob_cube_028.rotation_euler = (0.0, -0.0, 3.133)
ob_cube_028.scale = (-0.09484, 0.5201, 1.008)
ob_cube_028.lineart.crease_threshold = 0.0
ob_cube_029.location = (4.558, -3.865, 5.178)
ob_cube_029.rotation_euler = (0.0, -0.0, 3.133)
ob_cube_029.scale = (-0.09484, 1.047, 1.074)
ob_cube_029.lineart.crease_threshold = 0.0
ob_cube_030.location = (4.547, -3.305, 5.178)
ob_cube_030.rotation_euler = (0.0, -0.0, 3.133)
ob_cube_030.scale = (-0.09484, 0.4816, 0.9987)
ob_cube_030.lineart.crease_threshold = 0.0
ob_cube_031.location = (-3.128, -4.17, 5.256)
ob_cube_031.rotation_euler = (0.0, -0.0, 3.133)
ob_cube_031.scale = (-0.09484, 0.5201, 0.9807)
ob_cube_031.lineart.crease_threshold = 0.0
ob_cube_032.location = (-3.109, -3.735, 5.256)
ob_cube_032.rotation_euler = (0.0, -0.0, 3.133)
ob_cube_032.scale = (-0.09484, 1.047, 1.031)
ob_cube_032.lineart.crease_threshold = 0.0
ob_cube_033.location = (-3.12, -3.176, 5.256)
ob_cube_033.rotation_euler = (0.0, -0.0, 3.133)
ob_cube_033.scale = (-0.09484, 0.4816, 0.9733)
ob_cube_033.lineart.crease_threshold = 0.0
ob_plane_031.location = (4.214, -3.744, 1.341)
ob_plane_031.rotation_euler = (-0.8876, -1.559, 0.8671)
ob_plane_031.scale = (1.198, 1.0, 1.0)
ob_plane_031.lineart.crease_threshold = 0.0
ob_plane_032.location = (3.921, -3.992, 1.349)
ob_plane_032.rotation_euler = (0.0, -1.551, 0.0379)
ob_plane_032.scale = (1.159, 0.7372, 0.9997)
ob_plane_032.lineart.crease_threshold = 0.0
ob_plane_033.location = (4.06, -3.71, 1.37)
ob_plane_033.rotation_euler = (0.0, -1.566, 0.0)
ob_plane_033.scale = (1.08, 0.8934, 1.0)
ob_plane_033.lineart.crease_threshold = 0.0
ob_plane_034.location = (0.785, -0.1222, 0.0)
ob_plane_034.rotation_euler = (0.0, -0.0, 3.133)
ob_plane_034.lineart.crease_threshold = 0.0
ob_plane_035.location = (0.785, -0.1222, 0.0)
ob_plane_035.rotation_euler = (0.0, -0.0, 3.133)
ob_plane_035.lineart.crease_threshold = 0.0
ob_plane_036.location = (3.046, -3.197, 1.543)
ob_plane_036.rotation_euler = (0.0, 1.561, 0.0)
ob_plane_036.scale = (1.205, 0.8937, 1.0)
ob_plane_036.lineart.crease_threshold = 0.0
ob_plane_037.location = (4.107, 3.692, 1.358)
ob_plane_037.rotation_euler = (-0.1928, -1.58, 0.1582)
ob_plane_037.scale = (1.22, 0.8223, 0.9999)
ob_plane_037.lineart.crease_threshold = 0.0
ob_plane_038.location = (3.991, 3.833, 1.387)
ob_plane_038.rotation_euler = (0.0, -1.558, 0.0)
ob_plane_038.scale = (1.355, 0.8593, 1.0)
ob_plane_038.lineart.crease_threshold = 0.0
ob_cube_002.location = (-3.187, -1.724, 5.278)
ob_cube_002.rotation_euler = (0.0, -0.0, 3.133)
ob_cube_002.scale = (-0.09484, 0.5201, 0.9807)
ob_cube_002.lineart.crease_threshold = 0.0
ob_cube_034.location = (-3.168, -1.289, 5.278)
ob_cube_034.rotation_euler = (0.0, -0.0, 3.133)
ob_cube_034.scale = (-0.09484, 1.047, 1.031)
ob_cube_034.lineart.crease_threshold = 0.0
ob_cube_035.location = (-3.179, -0.7301, 5.278)
ob_cube_035.rotation_euler = (0.0, -0.0, 3.133)
ob_cube_035.scale = (-0.09484, 0.4816, 0.9733)
ob_cube_035.lineart.crease_threshold = 0.0
ob_cube_036.location = (-3.168, 0.6081, 5.278)
ob_cube_036.rotation_euler = (0.0, -0.0, 3.133)
ob_cube_036.scale = (-0.09484, 0.5201, 0.9807)
ob_cube_036.lineart.crease_threshold = 0.0
ob_cube_037.location = (-3.149, 1.043, 5.278)
ob_cube_037.rotation_euler = (0.0, -0.0, 3.133)
ob_cube_037.scale = (-0.09484, 1.047, 1.031)
ob_cube_037.lineart.crease_threshold = 0.0
ob_cube_038.location = (-3.159, 1.602, 5.278)
ob_cube_038.rotation_euler = (0.0, -0.0, 3.133)
ob_cube_038.scale = (-0.09484, 0.4816, 0.9733)
ob_cube_038.lineart.crease_threshold = 0.0
ob_cube_039.location = (-3.044, 3.236, 5.227)
ob_cube_039.rotation_euler = (0.0, -0.0, 3.133)
ob_cube_039.scale = (-0.09484, 0.5201, 0.9807)
ob_cube_039.lineart.crease_threshold = 0.0
ob_cube_040.location = (-3.025, 3.671, 5.227)
ob_cube_040.rotation_euler = (0.0, -0.0, 3.133)
ob_cube_040.scale = (-0.09484, 1.047, 1.031)
ob_cube_040.lineart.crease_threshold = 0.0
ob_cube_041.location = (-3.036, 4.23, 5.227)
ob_cube_041.rotation_euler = (0.0, -0.0, 3.133)
ob_cube_041.scale = (-0.09484, 0.4816, 0.9733)
ob_cube_041.lineart.crease_threshold = 0.0
ob_cube_042.location = (-3.077, 0.6074, 1.906)
ob_cube_042.rotation_euler = (0.0, -0.0, 3.133)
ob_cube_042.scale = (-0.09484, 0.5201, 0.9807)
ob_cube_042.lineart.crease_threshold = 0.0
ob_cube_043.location = (-3.058, 1.042, 1.906)
ob_cube_043.rotation_euler = (0.0, -0.0, 3.133)
ob_cube_043.scale = (-0.09484, 1.047, 1.031)
ob_cube_043.lineart.crease_threshold = 0.0
ob_cube_044.location = (-3.068, 1.602, 1.906)
ob_cube_044.rotation_euler = (0.0, -0.0, 3.133)
ob_cube_044.scale = (-0.09484, 0.4816, 0.9733)
ob_cube_044.lineart.crease_threshold = 0.0
ob_cube_045.location = (-3.096, -1.698, 1.906)
ob_cube_045.rotation_euler = (0.0, -0.0, 3.133)
ob_cube_045.scale = (-0.09484, 0.5201, 0.9807)
ob_cube_045.lineart.crease_threshold = 0.0
ob_cube_046.location = (-3.077, -1.263, 1.906)
ob_cube_046.rotation_euler = (0.0, -0.0, 3.133)
ob_cube_046.scale = (-0.09484, 1.047, 1.031)
ob_cube_046.lineart.crease_threshold = 0.0
ob_cube_047.location = (-3.087, -0.7034, 1.906)
ob_cube_047.rotation_euler = (0.0, -0.0, 3.133)
ob_cube_047.scale = (-0.09484, 0.4816, 0.9733)
ob_cube_047.lineart.crease_threshold = 0.0
ob_plane_040.location = (-4.646, -3.857, 1.417)
ob_plane_040.rotation_euler = (0.0, -1.578, 3.133)
ob_plane_040.scale = (1.261, 0.8199, 1.0)
ob_plane_040.lineart.crease_threshold = 0.0
ob_plane_039.location = (-4.398, 3.656, 1.358)
ob_plane_039.rotation_euler = (0.0, -1.579, 3.133)
ob_plane_039.scale = (1.261, 0.7855, 1.0)
ob_plane_039.lineart.crease_threshold = 0.0
ob_cube_048.location = (0.7877, -0.1398, 8.726)
ob_cube_048.rotation_euler = (0.0, -0.0, 3.133)
ob_cube_048.scale = (3.857, 6.664, 1.471)
ob_cube_048.lineart.crease_threshold = 0.0
ob_cube_049.location = (2.659, 3.876, 9.137)
ob_cube_049.rotation_euler = (0.0, -0.0, 3.133)
ob_cube_049.scale = (0.5489, 0.5604, 1.0)
ob_cube_049.lineart.crease_threshold = 0.0
ob_cube_050.location = (2.593, -4.12, 9.134)
ob_cube_050.rotation_euler = (0.0, -0.0, 3.133)
ob_cube_050.scale = (0.5489, 0.5604, 1.0)
ob_cube_050.lineart.crease_threshold = 0.0
ob_cube_051.location = (-0.9715, -4.131, 9.221)
ob_cube_051.rotation_euler = (0.0, -0.0, 3.133)
ob_cube_051.scale = (0.5489, 0.5604, 1.0)
ob_cube_051.lineart.crease_threshold = 0.0
ob_cube_052.location = (-1.018, 3.976, 9.246)
ob_cube_052.rotation_euler = (0.0, -0.0, 3.133)
ob_cube_052.scale = (0.5489, 0.5604, 1.0)
ob_cube_052.lineart.crease_threshold = 0.0

# ---- collection membership
col_collection.objects.link(ob_cube)
col_collection.objects.link(ob_light)
col_collection.objects.link(ob_camera)
col_collection.objects.link(ob_cube_001)
col_collection.objects.link(ob_cube_003)
col_collection.objects.link(ob_cube_004)
col_collection.objects.link(ob_cube_005)
col_collection.objects.link(ob_cube_006)
col_collection.objects.link(ob_plane)
col_collection.objects.link(ob_plane_002)
col_collection.objects.link(ob_plane_001)
col_collection.objects.link(ob_plane_003)
col_collection.objects.link(ob_plane_004)
col_collection.objects.link(ob_plane_005)
col_collection.objects.link(ob_plane_006)
col_collection.objects.link(ob_plane_007)
col_collection.objects.link(ob_plane_008)
col_collection.objects.link(ob_plane_009)
col_collection.objects.link(ob_plane_010)
col_collection.objects.link(ob_plane_011)
col_collection.objects.link(ob_plane_012)
col_collection.objects.link(ob_plane_013)
col_collection.objects.link(ob_plane_014)
col_collection.objects.link(ob_plane_015)
col_collection.objects.link(ob_plane_016)
col_collection.objects.link(ob_plane_017)
col_collection.objects.link(ob_plane_018)
col_collection.objects.link(ob_plane_019)
col_collection.objects.link(ob_plane_020)
col_collection.objects.link(ob_plane_021)
col_collection.objects.link(ob_plane_022)
col_collection.objects.link(ob_plane_023)
col_collection.objects.link(ob_plane_024)
col_collection.objects.link(ob_plane_025)
col_collection.objects.link(ob_plane_026)
col_collection.objects.link(ob_plane_027)
col_collection.objects.link(ob_plane_028)
col_collection.objects.link(ob_cube_007)
col_collection.objects.link(ob_plane_029)
col_collection.objects.link(ob_cube_008)
col_collection.objects.link(ob_plane_030)
col_collection.objects.link(ob_cube_009)
col_collection.objects.link(ob_cube_010)
col_collection.objects.link(ob_cube_011)
col_collection.objects.link(ob_cube_012)
col_collection.objects.link(ob_cube_013)
col_collection.objects.link(ob_cube_014)
col_collection.objects.link(ob_cube_015)
col_collection.objects.link(ob_cube_016)
col_collection.objects.link(ob_cube_017)
col_collection.objects.link(ob_cube_018)
col_collection.objects.link(ob_cube_019)
col_collection.objects.link(ob_cube_020)
col_collection.objects.link(ob_cube_021)
col_collection.objects.link(ob_cube_022)
col_collection.objects.link(ob_cube_023)
col_collection.objects.link(ob_cube_024)
col_collection.objects.link(ob_cube_025)
col_collection.objects.link(ob_cube_026)
col_collection.objects.link(ob_cube_027)
col_collection.objects.link(ob_cube_028)
col_collection.objects.link(ob_cube_029)
col_collection.objects.link(ob_cube_030)
col_collection.objects.link(ob_cube_031)
col_collection.objects.link(ob_cube_032)
col_collection.objects.link(ob_cube_033)
col_collection.objects.link(ob_plane_031)
col_collection.objects.link(ob_plane_032)
col_collection.objects.link(ob_plane_033)
col_collection.objects.link(ob_plane_034)
col_collection.objects.link(ob_plane_035)
col_collection.objects.link(ob_plane_036)
col_collection.objects.link(ob_plane_037)
col_collection.objects.link(ob_plane_038)
col_collection.objects.link(ob_cube_002)
col_collection.objects.link(ob_cube_034)
col_collection.objects.link(ob_cube_035)
col_collection.objects.link(ob_cube_036)
col_collection.objects.link(ob_cube_037)
col_collection.objects.link(ob_cube_038)
col_collection.objects.link(ob_cube_039)
col_collection.objects.link(ob_cube_040)
col_collection.objects.link(ob_cube_041)
col_collection.objects.link(ob_cube_042)
col_collection.objects.link(ob_cube_043)
col_collection.objects.link(ob_cube_044)
col_collection.objects.link(ob_cube_045)
col_collection.objects.link(ob_cube_046)
col_collection.objects.link(ob_cube_047)
col_collection.objects.link(ob_plane_040)
col_collection.objects.link(ob_plane_039)
col_collection.objects.link(ob_cube_048)
col_collection.objects.link(ob_cube_049)
col_collection.objects.link(ob_cube_050)
col_collection.objects.link(ob_cube_051)
col_collection.objects.link(ob_cube_052)

# ---- scene / render settings (as saved in the file)
scene.camera = ob_camera
scene.frame_start = 1; scene.frame_end = 250; scene.frame_set(16)
scene.render.engine = 'BLENDER_EEVEE_NEXT'
scene.cycles.use_denoising = False
scene.cycles.samples = 128
scene.cycles.sampling_pattern = 'TABULATED_SOBOL'
scene.cycles.use_adaptive_sampling = False
scene.cycles.use_light_tree = False
scene.view_settings.view_transform = 'Filmic'
bpy.context.view_layer.update()
